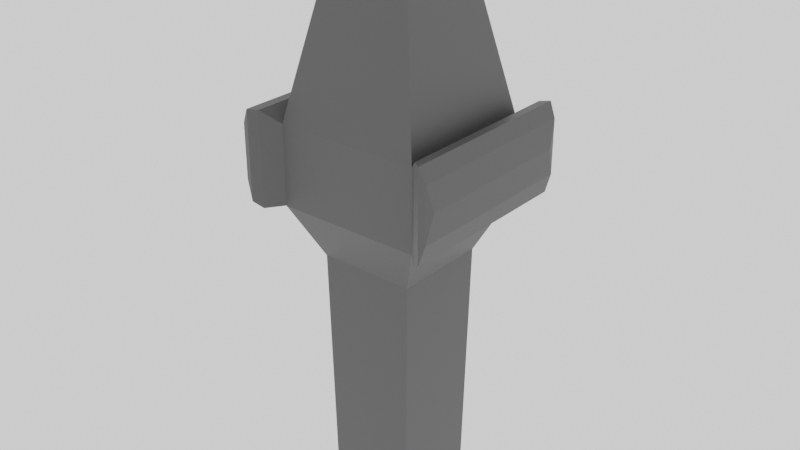 # Source: moneytower3.blend  (saved by Blender 2.93.20; exported with 4.5.12 LTS)
import bpy
from mathutils import Matrix  # noqa: F401  (used for matrix-valued properties, if any)

bpy.ops.wm.read_factory_settings(use_empty=True)
scene = bpy.context.scene
scene.name = 'Scene'

# ---- collections
col_collection = bpy.data.collections.new('Collection'); scene.collection.children.link(col_collection)

# ---- materials (node trees are filled in below, after node groups)
mat_material_038 = bpy.data.materials.new('Material.038')
mat_material_038.use_transparent_shadow = False

# ---- material node trees
mat_material_038.use_nodes = True; mat_material_038.node_tree.nodes.clear()
_N = mat_material_038.node_tree.nodes; _L = mat_material_038.node_tree.links
n0 = _N.new('ShaderNodeBsdfPrincipled'); n0.name = 'Principled BSDF'; n0.location = (10, 300)
n0.distribution = 'GGX'
n0.subsurface_method = 'BURLEY'
n0.inputs[0].default_value = (0.04955, 0.04955, 0.04955, 1.0)
n0.inputs[3].default_value = 1.45
n0.inputs[13].default_value = 1.0
n0.inputs[27].default_value = (0.0, 0.0, 0.0, 1.0)
n0.inputs[28].default_value = 1.0
n1 = _N.new('ShaderNodeOutputMaterial'); n1.name = 'Material Output'; n1.location = (300, 300)
_L.new(n0.outputs[0], n1.inputs[0])
n1.is_active_output = True

# ---- world
world_world = bpy.data.worlds.new('World'); scene.world = world_world
world_world.use_nodes = True; world_world.node_tree.nodes.clear()
_N = world_world.node_tree.nodes; _L = world_world.node_tree.links
n0 = _N.new('ShaderNodeOutputWorld'); n0.name = 'World Output'; n0.location = (300, 300)
n1 = _N.new('ShaderNodeBackground'); n1.name = 'Background'; n1.location = (10, 300)
n1.inputs[0].default_value = (0.9404, 0.9404, 0.9404, 1.0)
_L.new(n1.outputs[0], n0.inputs[0])
n0.is_active_output = True
world_world.color = (0.05088, 0.05088, 0.05088)
world_world.use_sun_shadow = False
world_world.sun_shadow_jitter_overblur = 0.0

# ---- meshes
me_cube_045 = bpy.data.meshes.new('Cube.045')
me_cube_045.from_pydata([(-0.9185, -0.9185, -1.0), (-1.0, -1.0, 1.0), (-0.9185, 0.9185, -1.0), (-1.0, 1.0, 1.0), (0.9185, -0.9185, -1.0), (1.0, -1.0, 1.0), (0.9185, 0.9185, -1.0), (1.0, 1.0, 1.0), (-1.512, -1.512, 1.416), (-1.512, 1.512, 1.416), (1.512, 1.512, 1.416), (1.512, -1.512, 1.416), (-1.512, -1.512, 2.039), (-1.512, 1.512, 2.039), (1.512, 1.512, 2.039), (1.512, -1.512, 2.039), (0.9667, -0.9667, 3.004), (0.9667, 0.9667, 3.004), (-0.9667, 0.9667, 3.004), (-0.9667, -0.9667, 3.004), (-1.807, -1.807, 1.402), (-2.162, -1.716, 1.83), (-1.984, -1.924, 1.453), (-2.114, -1.892, 1.61), (-2.162, 1.716, 1.83), (-1.807, 1.807, 1.402), (-2.114, 1.892, 1.61), (-1.984, 1.924, 1.453), (1.807, 1.807, 1.402), (2.162, 1.716, 1.83), (1.984, 1.924, 1.453), (2.114, 1.892, 1.61), (2.162, -1.716, 1.83), (1.807, -1.807, 1.402), (2.114, -1.892, 1.61), (1.984, -1.924, 1.453), (-2.162, -1.716, 1.83), (-1.807, -1.807, 2.146), (-2.114, -1.892, 2.036), (-1.984, -1.925, 2.151), (-1.807, 1.807, 2.146), (-2.162, 1.716, 1.83), (-1.984, 1.925, 2.151), (-2.114, 1.892, 2.036), (2.162, 1.716, 1.83), (1.807, 1.807, 2.146), (2.114, 1.892, 2.036), (1.984, 1.925, 2.151), (1.807, -1.807, 2.146), (2.162, -1.716, 1.83), (1.984, -1.925, 2.151), (2.114, -1.892, 2.036), (-0.02076, 0.02076, 3.211), (-0.9667, 0.9667, 3.004), (-0.3289, 0.3289, 3.183), (-0.6752, 0.6752, 3.108), (-0.9667, -0.9667, 3.004), (-0.02076, -0.02076, 3.211), (-0.6752, -0.6752, 3.108), (-0.3289, -0.3289, 3.183), (0.02076, -0.02076, 3.211), (0.9667, -0.9667, 3.004), (0.3289, -0.3289, 3.183), (0.6752, -0.6752, 3.108), (0.02076, 0.02076, 3.211), (0.9667, 0.9667, 3.004), (0.3289, 0.3289, 3.183), (0.6752, 0.6752, 3.108)], [], [(0, 1, 3, 2), (2, 3, 7, 6), (6, 7, 5, 4), (4, 5, 1, 0), (2, 6, 4, 0), (3, 1, 8, 9), (10, 9, 13, 14), (1, 5, 11, 8), (7, 3, 9, 10), (5, 7, 10, 11), (15, 14, 17, 16), (11, 10, 28, 33), (8, 11, 15, 12), (10, 14, 45, 28), (8, 12, 37, 20), (14, 15, 48, 45), (13, 9, 25, 40), (15, 11, 33, 48), (32, 29, 44, 49), (24, 21, 36, 41), (12, 13, 40, 37), (21, 24, 26, 23), (23, 26, 27, 22), (22, 27, 25, 20), (29, 32, 34, 31), (31, 34, 35, 30), (30, 35, 33, 28), (37, 40, 42, 39), (39, 42, 43, 38), (38, 43, 41, 36), (45, 48, 50, 47), (47, 50, 51, 46), (46, 51, 49, 44), (24, 41, 43, 26), (26, 43, 42, 27), (27, 42, 40, 25), (44, 29, 31, 46), (46, 31, 30, 47), (47, 30, 28, 45), (48, 33, 35, 50), (50, 35, 34, 51), (51, 34, 32, 49), (20, 37, 39, 22), (22, 39, 38, 23), (23, 38, 36, 21), (9, 8, 20, 25), (13, 12, 19, 18), (12, 15, 16, 19), (14, 13, 18, 17), (19, 16, 61, 56), (64, 52, 57, 60), (18, 19, 56, 53), (16, 17, 65, 61), (57, 52, 54, 59), (59, 54, 55, 58), (58, 55, 53, 56), (60, 57, 59, 62), (62, 59, 58, 63), (63, 58, 56, 61), (52, 64, 66, 54), (54, 66, 67, 55), (55, 67, 65, 53), (64, 60, 62, 66), (66, 62, 63, 67), (67, 63, 61, 65), (17, 18, 53, 65)])
_uv = me_cube_045.uv_layers.new(name='UVMap')
_uv.uv.foreach_set('vector', [0.375, 0.0, 0.625, 0.0, 0.625, 0.25, 0.375, 0.25, 0.375, 0.25, 0.625, 0.25, 0.625, 0.5, 0.375, 0.5, 0.375, 0.5, 0.625, 0.5, 0.625, 0.75, 0.375, 0.75, 0.375, 0.75, 0.625, 0.75, 0.625, 1.0, 0.375, 1.0, 0.125, 0.5, 0.375, 0.5, 0.375, 0.75, 0.125, 0.75, 0.625, 0.25, 0.625, 0.0, 0.625, 0.0, 0.625, 0.25, 0.625, 0.5, 0.625, 0.25, 0.625, 0.25, 0.625, 0.5, 0.625, 1.0, 0.625, 0.75, 0.625, 0.75, 0.625, 1.0, 0.625, 0.5, 0.625, 0.25, 0.625, 0.25, 0.625, 0.5, 0.625, 0.75, 0.625, 0.5, 0.625, 0.5, 0.625, 0.75, 0.625, 0.75, 0.625, 0.5, 0.625, 0.5, 0.625, 0.75, 0.625, 0.75, 0.625, 0.5, 0.625, 0.5, 0.625, 0.75, 0.625, 1.0, 0.625, 0.75, 0.625, 0.75, 0.625, 1.0, 0.625, 0.5, 0.625, 0.5, 0.625, 0.5, 0.625, 0.5, 0.625, 1.0, 0.625, 1.0, 0.625, 1.0, 0.625, 1.0, 0.625, 0.5, 0.625, 0.75, 0.625, 0.75, 0.625, 0.5, 0.625, 0.25, 0.625, 0.25, 0.625, 0.25, 0.625, 0.25, 0.625, 0.75, 0.625, 0.75, 0.625, 0.75, 0.625, 0.75, 0.625, 0.7243, 0.625, 0.5257, 0.625, 0.5257, 0.625, 0.7243, 0.625, 0.2243, 0.625, 0.02575, 0.625, 0.02575, 0.625, 0.2243, 0.875, 0.75, 0.875, 0.5, 0.875, 0.5, 0.875, 0.75, 0.625, 0.02575, 0.625, 0.2243, 0.625, 0.2344, 0.625, 0.01563, 0.625, 0.01563, 0.625, 0.2344, 0.625, 0.2483, 0.625, 0.003455, 0.625, 0.003455, 0.625, 0.2483, 0.625, 0.25, 0.625, 0.0, 0.625, 0.5257, 0.625, 0.7243, 0.625, 0.7344, 0.625, 0.5156, 0.625, 0.5156, 0.625, 0.7344, 0.625, 0.7483, 0.625, 0.5017, 0.625, 0.5017, 0.625, 0.7483, 0.625, 0.75, 0.625, 0.5, 0.875, 0.75, 0.875, 0.5, 0.875, 0.5025, 0.875, 0.7475, 0.625, 0.01372, 0.625, 0.2363, 0.625, 0.2344, 0.625, 0.01562, 0.625, 0.01562, 0.625, 0.2344, 0.625, 0.2243, 0.625, 0.02575, 0.625, 0.5, 0.625, 0.75, 0.625, 0.7488, 0.625, 0.5012, 0.625, 0.5012, 0.625, 0.7488, 0.625, 0.7344, 0.625, 0.5156, 0.625, 0.5156, 0.625, 0.7344, 0.625, 0.7243, 0.625, 0.5257, 0.625, 0.2243, 0.625, 0.2243, 0.625, 0.2344, 0.625, 0.2344, 0.625, 0.2344, 0.625, 0.2344, 0.625, 0.25, 0.625, 0.2483, 0.625, 0.2483, 0.625, 0.25, 0.625, 0.25, 0.625, 0.25, 0.625, 0.5257, 0.625, 0.5257, 0.625, 0.5156, 0.625, 0.5156, 0.625, 0.5156, 0.625, 0.5156, 0.625, 0.5017, 0.625, 0.5012, 0.625, 0.5012, 0.625, 0.5017, 0.625, 0.5, 0.625, 0.5, 0.625, 0.75, 0.625, 0.75, 0.625, 0.7483, 0.625, 0.7488, 0.625, 0.7488, 0.625, 0.7483, 0.625, 0.7344, 0.625, 0.7344, 0.625, 0.7344, 0.625, 0.7344, 0.625, 0.7243, 0.625, 0.7243, 0.625, 1.0, 0.625, 1.0, 0.625, 1.0, 0.625, 1.0, 0.625, 0.0, 0.625, 0.0, 0.625, 0.01562, 0.625, 0.01563, 0.625, 0.01563, 0.625, 0.01562, 0.625, 0.02575, 0.625, 0.02575, 0.625, 0.25, 0.625, 0.0, 0.625, 0.0, 0.625, 0.25, 0.875, 0.5, 0.875, 0.75, 0.875, 0.75, 0.875, 0.5, 0.625, 1.0, 0.625, 0.75, 0.625, 0.75, 0.625, 1.0, 0.625, 0.5, 0.625, 0.25, 0.625, 0.25, 0.625, 0.5, 0.625, 1.0, 0.625, 0.75, 0.625, 0.75, 0.625, 1.0, 0.745, 0.62, 0.755, 0.62, 0.755, 0.63, 0.745, 0.63, 0.875, 0.5, 0.875, 0.75, 0.875, 0.75, 0.875, 0.5, 0.625, 0.75, 0.625, 0.5, 0.625, 0.5, 0.625, 0.75, 0.755, 0.63, 0.755, 0.62, 0.8296, 0.5454, 0.8296, 0.7046, 0.8296, 0.7046, 0.8296, 0.5454, 0.875, 0.5017, 0.875, 0.7483, 0.875, 0.7483, 0.875, 0.5017, 0.875, 0.5, 0.875, 0.75, 0.745, 0.63, 0.755, 0.63, 0.8296, 0.7046, 0.6704, 0.7046, 0.6704, 0.7046, 0.8296, 0.7046, 0.875, 0.75, 0.625, 0.75, 0.625, 0.7517, 0.625, 0.9983, 0.625, 1.0, 0.625, 0.75, 0.755, 0.62, 0.745, 0.62, 0.6704, 0.5454, 0.8296, 0.5454, 0.8296, 0.5454, 0.6704, 0.5454, 0.625, 0.5, 0.875, 0.5, 0.625, 0.2517, 0.625, 0.4983, 0.625, 0.5, 0.625, 0.25, 0.745, 0.62, 0.745, 0.63, 0.6704, 0.7046, 0.6704, 0.5454, 0.6704, 0.5454, 0.6704, 0.7046, 0.625, 0.7483, 0.625, 0.5017, 0.625, 0.5017, 0.625, 0.7483, 0.625, 0.75, 0.625, 0.5, 0.625, 0.5, 0.625, 0.25, 0.625, 0.25, 0.625, 0.5])
me_cube_045.materials.append(mat_material_038)
me_cube_045.use_remesh_fix_poles = True
me_cube_045.use_remesh_preserve_attributes = False
me_cube_045.update()
me_cube_046 = bpy.data.meshes.new('Cube.046')
me_cube_046.from_pydata([(-0.4095, -1.0, -1.0), (-1.0, -0.4095, -1.0), (-0.7047, -0.9209, -1.0), (-0.9209, -0.7047, -1.0), (-1.0, -0.4095, 1.0), (-0.4095, -1.0, 1.0), (-0.9209, -0.7047, 1.0), (-0.7047, -0.9209, 1.0), (-1.0, 0.4095, -1.0), (-0.4095, 1.0, -1.0), (-0.9209, 0.7047, -1.0), (-0.7047, 0.9209, -1.0), (-0.4095, 1.0, 1.0), (-1.0, 0.4095, 1.0), (-0.7047, 0.9209, 1.0), (-0.9209, 0.7047, 1.0), (1.0, -0.4095, -1.0), (0.4095, -1.0, -1.0), (0.9209, -0.7047, -1.0), (0.7047, -0.9209, -1.0), (0.4095, -1.0, 1.0), (1.0, -0.4095, 1.0), (0.7047, -0.9209, 1.0), (0.9209, -0.7047, 1.0), (0.4095, 1.0, -1.0), (1.0, 0.4095, -1.0), (0.7047, 0.9209, -1.0), (0.9209, 0.7047, -1.0), (1.0, 0.4095, 1.0), (0.4095, 1.0, 1.0), (0.9209, 0.7047, 1.0), (0.7047, 0.9209, 1.0), (-0.01777, 5.583, 1.212), (-0.01777, 4.739, 1.126), (-0.01777, 3.71, 1.056), (1.281, 6.469, 1.416), (1.206, 6.09, 1.31), (1.083, 5.475, 1.212), (0.9187, 4.647, 1.126), (0.718, 3.638, 1.056), (0.489, 2.487, 1.003), (0.2406, 1.238, 0.9712), (2.53, 6.09, 1.416), (2.382, 5.733, 1.31), (2.142, 5.154, 1.212), (1.819, 4.374, 1.126), (1.426, 3.423, 1.056), (0.9764, 2.339, 1.003), (0.489, 1.162, 0.9712), (3.681, 5.475, 1.416), (3.467, 5.154, 1.31), (3.118, 4.632, 1.212), (2.649, 3.93, 1.126), (2.078, 3.075, 1.056), (1.426, 2.099, 1.003), (0.718, 1.04, 0.9712), (4.69, 4.647, 1.416), (4.417, 4.374, 1.31), (3.973, 3.93, 1.212), (3.376, 3.333, 1.126), (2.649, 2.606, 1.056), (1.819, 1.776, 1.003), (0.9187, 0.8753, 0.9712), (5.518, 3.638, 1.416), (5.197, 3.423, 1.31), (4.675, 3.075, 1.212), (3.973, 2.606, 1.126), (3.118, 2.034, 1.056), (2.142, 1.382, 1.003), (1.083, 0.6746, 0.9712), (6.133, 2.487, 1.416), (5.777, 2.339, 1.31), (5.197, 2.099, 1.212), (4.417, 1.776, 1.126), (3.467, 1.382, 1.056), (2.382, 0.933, 1.003), (1.206, 0.4457, 0.9712), (6.512, 1.238, 1.416), (6.133, 1.162, 1.31), (5.518, 1.04, 1.212), (4.69, 0.8753, 1.126), (3.681, 0.6746, 1.056), (2.53, 0.4457, 1.003), (1.281, 0.1972, 0.9712), (6.64, -0.06116, 1.416), (6.254, -0.06116, 1.31), (5.627, -0.06116, 1.212), (4.782, -0.06116, 1.126), (3.754, -0.06116, 1.056), (2.58, -0.06116, 1.003), (1.307, -0.06116, 0.9712), (6.512, -1.36, 1.416), (6.133, -1.285, 1.31), (5.518, -1.162, 1.212), (4.69, -0.9976, 1.126), (3.681, -0.7969, 1.056), (2.53, -0.568, 1.003), (1.281, -0.3195, 0.9712), (6.133, -2.609, 1.416), (5.777, -2.461, 1.31), (5.197, -2.221, 1.212), (4.417, -1.898, 1.126), (3.467, -1.504, 1.056), (2.382, -1.055, 1.003), (1.206, -0.568, 0.9712), (5.518, -3.76, 1.416), (5.197, -3.546, 1.31), (4.675, -3.197, 1.212), (3.973, -2.728, 1.126), (3.118, -2.156, 1.056), (2.142, -1.504, 1.003), (1.083, -0.7969, 0.9712), (4.69, -4.769, 1.416), (4.417, -4.496, 1.31), (3.973, -4.052, 1.212), (3.376, -3.455, 1.126), (2.649, -2.728, 1.056), (1.819, -1.898, 1.003), (0.9187, -0.9976, 0.9712), (3.681, -5.597, 1.416), (3.467, -5.276, 1.31), (3.118, -4.754, 1.212), (2.649, -4.052, 1.126), (2.078, -3.197, 1.056), (1.426, -2.221, 1.003), (0.718, -1.162, 0.9712), (2.53, -6.212, 1.416), (2.382, -5.855, 1.31), (2.142, -5.276, 1.212), (1.819, -4.496, 1.126), (1.426, -3.546, 1.056), (0.9764, -2.461, 1.003), (0.489, -1.285, 0.9712), (1.281, -6.591, 1.416), (1.206, -6.212, 1.31), (1.083, -5.597, 1.212), (0.9187, -4.769, 1.126), (0.718, -3.76, 1.056), (0.489, -2.609, 1.003), (0.2406, -1.36, 0.9712), (-0.01777, -6.719, 1.416), (-0.01777, -6.333, 1.31), (-0.01777, -5.706, 1.212), (-0.01777, -4.861, 1.126), (-0.01777, -3.833, 1.056), (-0.01777, -2.659, 1.003), (-0.01777, -1.386, 0.9712), (-1.317, -6.591, 1.416), (-1.241, -6.212, 1.31), (-1.119, -5.597, 1.212), (-0.9542, -4.769, 1.126), (-0.7535, -3.76, 1.056), (-0.5246, -2.609, 1.003), (-0.2761, -1.36, 0.9712), (-2.566, -6.212, 1.416), (-2.418, -5.855, 1.31), (-2.178, -5.276, 1.212), (-1.855, -4.496, 1.126), (-1.461, -3.546, 1.056), (-1.012, -2.461, 1.003), (-0.5246, -1.285, 0.9712), (-3.717, -5.597, 1.416), (-3.502, -5.276, 1.31), (-3.154, -4.754, 1.212), (-2.685, -4.052, 1.126), (-2.113, -3.197, 1.056), (-1.461, -2.221, 1.003), (-0.7535, -1.162, 0.9712), (-4.726, -4.769, 1.416), (-4.453, -4.496, 1.31), (-4.009, -4.052, 1.212), (-3.412, -3.455, 1.126), (-2.685, -2.728, 1.056), (-1.855, -1.898, 1.003), (-0.9542, -0.9976, 0.9712), (-5.554, -3.76, 1.416), (-5.233, -3.546, 1.31), (-4.711, -3.197, 1.212), (-4.009, -2.728, 1.126), (-3.154, -2.156, 1.056), (-2.178, -1.504, 1.003), (-1.119, -0.7969, 0.9712), (-6.169, -2.609, 1.416), (-5.812, -2.461, 1.31), (-5.233, -2.221, 1.212), (-4.453, -1.898, 1.126), (-3.502, -1.504, 1.056), (-2.418, -1.055, 1.003), (-1.241, -0.568, 0.9712), (-6.548, -1.36, 1.416), (-6.169, -1.285, 1.31), (-5.554, -1.162, 1.212), (-4.726, -0.9976, 1.126), (-3.717, -0.7969, 1.056), (-2.566, -0.568, 1.003), (-1.317, -0.3195, 0.9712), (-6.676, -0.06116, 1.416), (-6.29, -0.06116, 1.31), (-5.662, -0.06116, 1.212), (-4.818, -0.06116, 1.126), (-3.789, -0.06116, 1.056), (-2.616, -0.06116, 1.003), (-1.342, -0.06116, 0.9712), (-6.548, 1.238, 1.416), (-6.169, 1.162, 1.31), (-5.554, 1.04, 1.212), (-4.726, 0.8753, 1.126), (-3.717, 0.6746, 1.056), (-2.566, 0.4457, 1.003), (-1.317, 0.1972, 0.9712), (-6.169, 2.487, 1.416), (-5.812, 2.339, 1.31), (-5.233, 2.099, 1.212), (-4.453, 1.776, 1.126), (-3.502, 1.382, 1.056), (-2.418, 0.933, 1.003), (-1.241, 0.4457, 0.9712), (-5.554, 3.638, 1.416), (-5.233, 3.423, 1.31), (-4.711, 3.075, 1.212), (-4.009, 2.606, 1.126), (-3.154, 2.034, 1.056), (-2.178, 1.382, 1.003), (-1.119, 0.6746, 0.9712), (-4.726, 4.647, 1.416), (-4.453, 4.374, 1.31), (-4.009, 3.93, 1.212), (-3.412, 3.333, 1.126), (-2.685, 2.606, 1.056), (-1.855, 1.776, 1.003), (-0.9542, 0.8753, 0.9712), (-3.717, 5.475, 1.416), (-3.502, 5.154, 1.31), (-3.154, 4.632, 1.212), (-2.685, 3.93, 1.126), (-2.113, 3.075, 1.056), (-1.461, 2.099, 1.003), (-0.7535, 1.04, 0.9712), (-2.566, 6.09, 1.416), (-2.418, 5.733, 1.31), (-2.178, 5.154, 1.212), (-1.855, 4.374, 1.126), (-1.461, 3.423, 1.056), (-1.012, 2.339, 1.003), (-0.5246, 1.162, 0.9712), (-1.317, 6.469, 1.416), (-1.241, 6.09, 1.31), (-1.119, 5.475, 1.212), (-0.9542, 4.647, 1.126), (-0.7535, 3.638, 1.056), (-0.5246, 2.487, 1.003), (-0.2761, 1.238, 0.9712), (-0.01777, 6.597, 1.416), (-0.01777, 6.211, 1.31), (-0.01777, 2.537, 1.003), (-0.01777, 1.263, 0.9712), (-0.01777, -0.06116, 0.9603), (-0.01777, 4.552, 1.236), (-0.01777, 3.862, 1.166), (-0.01777, 3.021, 1.108), (1.044, 5.276, 1.402), (0.9823, 4.967, 1.316), (0.8823, 4.464, 1.236), (0.7477, 3.787, 1.166), (0.5836, 2.962, 1.108), (0.3965, 2.021, 1.066), (0.1934, 1.001, 1.039), (2.065, 4.967, 1.402), (1.944, 4.675, 1.316), (1.748, 4.201, 1.236), (1.484, 3.564, 1.166), (1.162, 2.787, 1.108), (0.7948, 1.901, 1.066), (0.3965, 0.9389, 1.039), (3.006, 4.464, 1.402), (2.83, 4.201, 1.316), (2.545, 3.775, 1.236), (2.162, 3.201, 1.166), (1.695, 2.502, 1.108), (1.162, 1.704, 1.066), (0.5836, 0.8389, 1.039), (3.83, 3.787, 1.402), (3.607, 3.564, 1.316), (3.244, 3.201, 1.236), (2.757, 2.713, 1.166), (2.162, 2.119, 1.108), (1.484, 1.44, 1.066), (0.7477, 0.7043, 1.039), (4.507, 2.962, 1.402), (4.245, 2.787, 1.316), (3.818, 2.502, 1.236), (3.244, 2.119, 1.166), (2.545, 1.651, 1.108), (1.748, 1.119, 1.066), (0.8823, 0.5402, 1.039), (5.01, 2.021, 1.402), (4.718, 1.901, 1.316), (4.245, 1.704, 1.236), (3.607, 1.44, 1.166), (2.83, 1.119, 1.108), (1.944, 0.7514, 1.066), (0.9823, 0.3531, 1.039), (5.32, 1.001, 1.402), (5.01, 0.9389, 1.316), (4.507, 0.8389, 1.236), (3.83, 0.7043, 1.166), (3.006, 0.5402, 1.108), (2.065, 0.3531, 1.066), (1.044, 0.15, 1.039), (5.424, -0.06116, 1.402), (5.108, -0.06116, 1.316), (4.596, -0.06116, 1.236), (3.906, -0.06116, 1.166), (3.065, -0.06116, 1.108), (2.106, -0.06116, 1.066), (1.065, -0.06116, 1.039), (5.32, -1.123, 1.402), (5.01, -1.061, 1.316), (4.507, -0.9612, 1.236), (3.83, -0.8266, 1.166), (3.006, -0.6626, 1.108), (2.065, -0.4754, 1.066), (1.044, -0.2723, 1.039), (5.01, -2.144, 1.402), (4.718, -2.023, 1.316), (4.245, -1.827, 1.236), (3.607, -1.563, 1.166), (2.83, -1.241, 1.108), (1.944, -0.8737, 1.066), (0.9823, -0.4754, 1.039), (4.507, -3.085, 1.402), (4.245, -2.909, 1.316), (3.818, -2.624, 1.236), (3.244, -2.241, 1.166), (2.545, -1.774, 1.108), (1.748, -1.241, 1.066), (0.8823, -0.6626, 1.039), (3.83, -3.909, 1.402), (3.607, -3.686, 1.316), (3.244, -3.323, 1.236), (2.757, -2.835, 1.166), (2.162, -2.241, 1.108), (1.484, -1.563, 1.066), (0.7477, -0.8266, 1.039), (3.006, -4.586, 1.402), (2.83, -4.323, 1.316), (2.545, -3.897, 1.236), (2.162, -3.323, 1.166), (1.695, -2.624, 1.108), (1.162, -1.827, 1.066), (0.5836, -0.9612, 1.039), (2.065, -5.089, 1.402), (1.944, -4.797, 1.316), (1.748, -4.323, 1.236), (1.484, -3.686, 1.166), (1.162, -2.909, 1.108), (0.7948, -2.023, 1.066), (0.3965, -1.061, 1.039), (1.044, -5.399, 1.402), (0.9823, -5.089, 1.316), (0.8823, -4.586, 1.236), (0.7477, -3.909, 1.166), (0.5836, -3.085, 1.108), (0.3965, -2.144, 1.066), (0.1934, -1.123, 1.039), (-0.01777, -5.503, 1.402), (-0.01777, -5.187, 1.316), (-0.01777, -4.675, 1.236), (-0.01777, -3.985, 1.166), (-0.01777, -3.144, 1.108), (-0.01777, -2.185, 1.066), (-0.01777, -1.144, 1.039), (-1.079, -5.399, 1.402), (-1.018, -5.089, 1.316), (-0.9178, -4.586, 1.236), (-0.7832, -3.909, 1.166), (-0.6192, -3.085, 1.108), (-0.432, -2.144, 1.066), (-0.229, -1.123, 1.039), (-2.1, -5.089, 1.402), (-1.98, -4.797, 1.316), (-1.783, -4.323, 1.236), (-1.519, -3.686, 1.166), (-1.197, -2.909, 1.108), (-0.8304, -2.023, 1.066), (-0.432, -1.061, 1.039), (-3.041, -4.586, 1.402), (-2.866, -4.323, 1.316), (-2.581, -3.897, 1.236), (-2.198, -3.323, 1.166), (-1.73, -2.624, 1.108), (-1.197, -1.827, 1.066), (-0.6192, -0.9612, 1.039), (-3.866, -3.909, 1.402), (-3.643, -3.686, 1.316), (-3.28, -3.323, 1.236), (-2.792, -2.835, 1.166), (-2.198, -2.241, 1.108), (-1.519, -1.563, 1.066), (-0.7832, -0.8266, 1.039), (-4.543, -3.085, 1.402), (-4.28, -2.909, 1.316), (-3.854, -2.624, 1.236), (-3.28, -2.241, 1.166), (-2.581, -1.774, 1.108), (-1.783, -1.241, 1.066), (-0.9178, -0.6626, 1.039), (-5.046, -2.144, 1.402), (-4.754, -2.023, 1.316), (-4.28, -1.827, 1.236), (-3.643, -1.563, 1.166), (-2.866, -1.241, 1.108), (-1.98, -0.8737, 1.066), (-1.018, -0.4754, 1.039), (-5.355, -1.123, 1.402), (-5.046, -1.061, 1.316), (-4.543, -0.9612, 1.236), (-3.866, -0.8266, 1.166), (-3.041, -0.6626, 1.108), (-2.1, -0.4754, 1.066), (-1.079, -0.2723, 1.039), (-5.46, -0.06116, 1.402), (-5.144, -0.06116, 1.316), (-4.631, -0.06116, 1.236), (-3.941, -0.06116, 1.166), (-3.1, -0.06116, 1.108), (-2.141, -0.06116, 1.066), (-1.1, -0.06116, 1.039), (-5.355, 1.001, 1.402), (-5.046, 0.9389, 1.316), (-4.543, 0.8389, 1.236), (-3.866, 0.7043, 1.166), (-3.041, 0.5402, 1.108), (-2.1, 0.3531, 1.066), (-1.079, 0.15, 1.039), (-5.046, 2.021, 1.402), (-4.754, 1.901, 1.316), (-4.28, 1.704, 1.236), (-3.643, 1.44, 1.166), (-2.866, 1.119, 1.108), (-1.98, 0.7514, 1.066), (-1.018, 0.3531, 1.039), (-4.543, 2.962, 1.402), (-4.28, 2.787, 1.316), (-3.854, 2.502, 1.236), (-3.28, 2.119, 1.166), (-2.581, 1.651, 1.108), (-1.783, 1.119, 1.066), (-0.9178, 0.5402, 1.039), (-3.866, 3.787, 1.402), (-3.643, 3.564, 1.316), (-3.28, 3.201, 1.236), (-2.792, 2.713, 1.166), (-2.198, 2.119, 1.108), (-1.519, 1.44, 1.066), (-0.7832, 0.7043, 1.039), (-3.041, 4.464, 1.402), (-2.866, 4.201, 1.316), (-2.581, 3.775, 1.236), (-2.198, 3.201, 1.166), (-1.73, 2.502, 1.108), (-1.197, 1.704, 1.066), (-0.6192, 0.8389, 1.039), (-2.1, 4.967, 1.402), (-1.98, 4.675, 1.316), (-1.783, 4.201, 1.236), (-1.519, 3.564, 1.166), (-1.197, 2.787, 1.108), (-0.8304, 1.901, 1.066), (-0.432, 0.9389, 1.039), (-1.079, 5.276, 1.402), (-1.018, 4.967, 1.316), (-0.9178, 4.464, 1.236), (-0.7832, 3.787, 1.166), (-0.6192, 2.962, 1.108), (-0.432, 2.021, 1.066), (-0.229, 1.001, 1.039), (-0.01777, 5.381, 1.402), (-0.01777, 5.065, 1.316), (-0.01777, 2.062, 1.066), (-0.01777, 1.021, 1.039), (-0.01777, -0.06116, 1.03)], [], [(17, 20, 5, 0), (25, 28, 21, 16), (28, 30, 31, 29, 12, 14, 15, 13, 4, 6, 7, 5, 20, 22, 23, 21), (1, 4, 13, 8), (9, 12, 29, 24), (0, 5, 7, 2), (2, 7, 6, 3), (3, 6, 4, 1), (12, 9, 11, 14), (14, 11, 10, 15), (15, 10, 8, 13), (28, 25, 27, 30), (30, 27, 26, 31), (31, 26, 24, 29), (20, 17, 19, 22), (22, 19, 18, 23), (23, 18, 16, 21), (8, 10, 11, 9, 24, 26, 27, 25, 16, 18, 19, 17, 0, 2, 3, 1), (34, 39, 38, 33), (254, 40, 39, 34), (255, 41, 40, 254), (256, 41, 255), (253, 36, 35, 252), (32, 37, 36, 253), (33, 38, 37, 32), (38, 45, 44, 37), (39, 46, 45, 38), (40, 47, 46, 39), (41, 48, 47, 40), (256, 48, 41), (36, 43, 42, 35), (37, 44, 43, 36), (256, 55, 48), (43, 50, 49, 42), (44, 51, 50, 43), (45, 52, 51, 44), (46, 53, 52, 45), (47, 54, 53, 46), (48, 55, 54, 47), (53, 60, 59, 52), (54, 61, 60, 53), (55, 62, 61, 54), (256, 62, 55), (50, 57, 56, 49), (51, 58, 57, 50), (52, 59, 58, 51), (57, 64, 63, 56), (58, 65, 64, 57), (59, 66, 65, 58), (60, 67, 66, 59), (61, 68, 67, 60), (62, 69, 68, 61), (256, 69, 62), (67, 74, 73, 66), (68, 75, 74, 67), (69, 76, 75, 68), (256, 76, 69), (64, 71, 70, 63), (65, 72, 71, 64), (66, 73, 72, 65), (71, 78, 77, 70), (72, 79, 78, 71), (73, 80, 79, 72), (74, 81, 80, 73), (75, 82, 81, 74), (76, 83, 82, 75), (256, 83, 76), (82, 89, 88, 81), (83, 90, 89, 82), (256, 90, 83), (78, 85, 84, 77), (79, 86, 85, 78), (80, 87, 86, 79), (81, 88, 87, 80), (85, 92, 91, 84), (86, 93, 92, 85), (87, 94, 93, 86), (88, 95, 94, 87), (89, 96, 95, 88), (90, 97, 96, 89), (256, 97, 90), (96, 103, 102, 95), (97, 104, 103, 96), (256, 104, 97), (92, 99, 98, 91), (93, 100, 99, 92), (94, 101, 100, 93), (95, 102, 101, 94), (100, 107, 106, 99), (101, 108, 107, 100), (102, 109, 108, 101), (103, 110, 109, 102), (104, 111, 110, 103), (256, 111, 104), (99, 106, 105, 98), (111, 118, 117, 110), (256, 118, 111), (106, 113, 112, 105), (107, 114, 113, 106), (108, 115, 114, 107), (109, 116, 115, 108), (110, 117, 116, 109), (115, 122, 121, 114), (116, 123, 122, 115), (117, 124, 123, 116), (118, 125, 124, 117), (256, 125, 118), (113, 120, 119, 112), (114, 121, 120, 113), (256, 132, 125), (120, 127, 126, 119), (121, 128, 127, 120), (122, 129, 128, 121), (123, 130, 129, 122), (124, 131, 130, 123), (125, 132, 131, 124), (129, 136, 135, 128), (130, 137, 136, 129), (131, 138, 137, 130), (132, 139, 138, 131), (256, 139, 132), (127, 134, 133, 126), (128, 135, 134, 127), (256, 146, 139), (134, 141, 140, 133), (135, 142, 141, 134), (136, 143, 142, 135), (137, 144, 143, 136), (138, 145, 144, 137), (139, 146, 145, 138), (144, 151, 150, 143), (145, 152, 151, 144), (146, 153, 152, 145), (256, 153, 146), (141, 148, 147, 140), (142, 149, 148, 141), (143, 150, 149, 142), (148, 155, 154, 147), (149, 156, 155, 148), (150, 157, 156, 149), (151, 158, 157, 150), (152, 159, 158, 151), (153, 160, 159, 152), (256, 160, 153), (158, 165, 164, 157), (159, 166, 165, 158), (160, 167, 166, 159), (256, 167, 160), (155, 162, 161, 154), (156, 163, 162, 155), (157, 164, 163, 156), (162, 169, 168, 161), (163, 170, 169, 162), (164, 171, 170, 163), (165, 172, 171, 164), (166, 173, 172, 165), (167, 174, 173, 166), (256, 174, 167), (173, 180, 179, 172), (174, 181, 180, 173), (256, 181, 174), (169, 176, 175, 168), (170, 177, 176, 169), (171, 178, 177, 170), (172, 179, 178, 171), (177, 184, 183, 176), (178, 185, 184, 177), (179, 186, 185, 178), (180, 187, 186, 179), (181, 188, 187, 180), (256, 188, 181), (176, 183, 182, 175), (188, 195, 194, 187), (256, 195, 188), (183, 190, 189, 182), (184, 191, 190, 183), (185, 192, 191, 184), (186, 193, 192, 185), (187, 194, 193, 186), (191, 198, 197, 190), (192, 199, 198, 191), (193, 200, 199, 192), (194, 201, 200, 193), (195, 202, 201, 194), (256, 202, 195), (190, 197, 196, 189), (202, 209, 208, 201), (256, 209, 202), (197, 204, 203, 196), (198, 205, 204, 197), (199, 206, 205, 198), (200, 207, 206, 199), (201, 208, 207, 200), (206, 213, 212, 205), (207, 214, 213, 206), (208, 215, 214, 207), (209, 216, 215, 208), (256, 216, 209), (204, 211, 210, 203), (205, 212, 211, 204), (256, 223, 216), (211, 218, 217, 210), (212, 219, 218, 211), (213, 220, 219, 212), (214, 221, 220, 213), (215, 222, 221, 214), (216, 223, 222, 215), (220, 227, 226, 219), (221, 228, 227, 220), (222, 229, 228, 221), (223, 230, 229, 222), (256, 230, 223), (218, 225, 224, 217), (219, 226, 225, 218), (256, 237, 230), (225, 232, 231, 224), (226, 233, 232, 225), (227, 234, 233, 226), (228, 235, 234, 227), (229, 236, 235, 228), (230, 237, 236, 229), (235, 242, 241, 234), (236, 243, 242, 235), (237, 244, 243, 236), (256, 244, 237), (232, 239, 238, 231), (233, 240, 239, 232), (234, 241, 240, 233), (239, 246, 245, 238), (240, 247, 246, 239), (241, 248, 247, 240), (242, 249, 248, 241), (243, 250, 249, 242), (244, 251, 250, 243), (256, 251, 244), (250, 254, 34, 249), (251, 255, 254, 250), (256, 255, 251), (246, 253, 252, 245), (247, 32, 253, 246), (248, 33, 32, 247), (249, 34, 33, 248), (259, 258, 263, 264), (479, 259, 264, 265), (480, 479, 265, 266), (481, 480, 266), (478, 477, 260, 261), (257, 478, 261, 262), (258, 257, 262, 263), (263, 262, 269, 270), (264, 263, 270, 271), (265, 264, 271, 272), (266, 265, 272, 273), (481, 266, 273), (261, 260, 267, 268), (262, 261, 268, 269), (481, 273, 280), (268, 267, 274, 275), (269, 268, 275, 276), (270, 269, 276, 277), (271, 270, 277, 278), (272, 271, 278, 279), (273, 272, 279, 280), (278, 277, 284, 285), (279, 278, 285, 286), (280, 279, 286, 287), (481, 280, 287), (275, 274, 281, 282), (276, 275, 282, 283), (277, 276, 283, 284), (282, 281, 288, 289), (283, 282, 289, 290), (284, 283, 290, 291), (285, 284, 291, 292), (286, 285, 292, 293), (287, 286, 293, 294), (481, 287, 294), (292, 291, 298, 299), (293, 292, 299, 300), (294, 293, 300, 301), (481, 294, 301), (289, 288, 295, 296), (290, 289, 296, 297), (291, 290, 297, 298), (296, 295, 302, 303), (297, 296, 303, 304), (298, 297, 304, 305), (299, 298, 305, 306), (300, 299, 306, 307), (301, 300, 307, 308), (481, 301, 308), (307, 306, 313, 314), (308, 307, 314, 315), (481, 308, 315), (303, 302, 309, 310), (304, 303, 310, 311), (305, 304, 311, 312), (306, 305, 312, 313), (310, 309, 316, 317), (311, 310, 317, 318), (312, 311, 318, 319), (313, 312, 319, 320), (314, 313, 320, 321), (315, 314, 321, 322), (481, 315, 322), (321, 320, 327, 328), (322, 321, 328, 329), (481, 322, 329), (317, 316, 323, 324), (318, 317, 324, 325), (319, 318, 325, 326), (320, 319, 326, 327), (325, 324, 331, 332), (326, 325, 332, 333), (327, 326, 333, 334), (328, 327, 334, 335), (329, 328, 335, 336), (481, 329, 336), (324, 323, 330, 331), (336, 335, 342, 343), (481, 336, 343), (331, 330, 337, 338), (332, 331, 338, 339), (333, 332, 339, 340), (334, 333, 340, 341), (335, 334, 341, 342), (340, 339, 346, 347), (341, 340, 347, 348), (342, 341, 348, 349), (343, 342, 349, 350), (481, 343, 350), (338, 337, 344, 345), (339, 338, 345, 346), (481, 350, 357), (345, 344, 351, 352), (346, 345, 352, 353), (347, 346, 353, 354), (348, 347, 354, 355), (349, 348, 355, 356), (350, 349, 356, 357), (354, 353, 360, 361), (355, 354, 361, 362), (356, 355, 362, 363), (357, 356, 363, 364), (481, 357, 364), (352, 351, 358, 359), (353, 352, 359, 360), (481, 364, 371), (359, 358, 365, 366), (360, 359, 366, 367), (361, 360, 367, 368), (362, 361, 368, 369), (363, 362, 369, 370), (364, 363, 370, 371), (369, 368, 375, 376), (370, 369, 376, 377), (371, 370, 377, 378), (481, 371, 378), (366, 365, 372, 373), (367, 366, 373, 374), (368, 367, 374, 375), (373, 372, 379, 380), (374, 373, 380, 381), (375, 374, 381, 382), (376, 375, 382, 383), (377, 376, 383, 384), (378, 377, 384, 385), (481, 378, 385), (383, 382, 389, 390), (384, 383, 390, 391), (385, 384, 391, 392), (481, 385, 392), (380, 379, 386, 387), (381, 380, 387, 388), (382, 381, 388, 389), (387, 386, 393, 394), (388, 387, 394, 395), (389, 388, 395, 396), (390, 389, 396, 397), (391, 390, 397, 398), (392, 391, 398, 399), (481, 392, 399), (398, 397, 404, 405), (399, 398, 405, 406), (481, 399, 406), (394, 393, 400, 401), (395, 394, 401, 402), (396, 395, 402, 403), (397, 396, 403, 404), (402, 401, 408, 409), (403, 402, 409, 410), (404, 403, 410, 411), (405, 404, 411, 412), (406, 405, 412, 413), (481, 406, 413), (401, 400, 407, 408), (413, 412, 419, 420), (481, 413, 420), (408, 407, 414, 415), (409, 408, 415, 416), (410, 409, 416, 417), (411, 410, 417, 418), (412, 411, 418, 419), (416, 415, 422, 423), (417, 416, 423, 424), (418, 417, 424, 425), (419, 418, 425, 426), (420, 419, 426, 427), (481, 420, 427), (415, 414, 421, 422), (427, 426, 433, 434), (481, 427, 434), (422, 421, 428, 429), (423, 422, 429, 430), (424, 423, 430, 431), (425, 424, 431, 432), (426, 425, 432, 433), (431, 430, 437, 438), (432, 431, 438, 439), (433, 432, 439, 440), (434, 433, 440, 441), (481, 434, 441), (429, 428, 435, 436), (430, 429, 436, 437), (481, 441, 448), (436, 435, 442, 443), (437, 436, 443, 444), (438, 437, 444, 445), (439, 438, 445, 446), (440, 439, 446, 447), (441, 440, 447, 448), (445, 444, 451, 452), (446, 445, 452, 453), (447, 446, 453, 454), (448, 447, 454, 455), (481, 448, 455), (443, 442, 449, 450), (444, 443, 450, 451), (481, 455, 462), (450, 449, 456, 457), (451, 450, 457, 458), (452, 451, 458, 459), (453, 452, 459, 460), (454, 453, 460, 461), (455, 454, 461, 462), (460, 459, 466, 467), (461, 460, 467, 468), (462, 461, 468, 469), (481, 462, 469), (457, 456, 463, 464), (458, 457, 464, 465), (459, 458, 465, 466), (464, 463, 470, 471), (465, 464, 471, 472), (466, 465, 472, 473), (467, 466, 473, 474), (468, 467, 474, 475), (469, 468, 475, 476), (481, 469, 476), (475, 474, 259, 479), (476, 475, 479, 480), (481, 476, 480), (471, 470, 477, 478), (472, 471, 478, 257), (473, 472, 257, 258), (474, 473, 258, 259), (98, 105, 330, 323), (63, 70, 295, 288), (238, 245, 470, 463), (49, 56, 281, 274), (224, 231, 456, 449), (210, 217, 442, 435), (35, 42, 267, 260), (231, 238, 463, 456), (196, 203, 428, 421), (182, 189, 414, 407), (147, 154, 379, 372), (161, 168, 393, 386), (252, 35, 260, 477), (217, 224, 449, 442), (203, 210, 435, 428), (168, 175, 400, 393), (133, 140, 365, 358), (119, 126, 351, 344), (189, 196, 421, 414), (154, 161, 386, 379), (175, 182, 407, 400), (140, 147, 372, 365), (105, 112, 337, 330), (84, 91, 316, 309), (56, 63, 288, 281), (70, 77, 302, 295), (126, 133, 358, 351), (91, 98, 323, 316), (245, 252, 477, 470), (112, 119, 344, 337), (77, 84, 309, 302), (42, 49, 274, 267)])
me_cube_046.polygons.foreach_set('use_smooth', [True] * 498)
_uv = me_cube_046.uv_layers.new(name='UVMap')
_uv.uv.foreach_set('vector', [0.375, 0.8238, 0.625, 0.8238, 0.625, 0.9262, 0.375, 0.9262, 0.375, 0.5738, 0.625, 0.5738, 0.625, 0.6762, 0.375, 0.6762, 0.625, 0.5738, 0.6349, 0.5369, 0.6619, 0.5099, 0.6988, 0.5, 0.8012, 0.5, 0.8381, 0.5099, 0.8651, 0.5369, 0.875, 0.5738, 0.875, 0.6762, 0.8651, 0.7131, 0.8381, 0.7401, 0.8012, 0.75, 0.6988, 0.75, 0.6619, 0.7401, 0.6349, 0.7131, 0.625, 0.6762, 0.375, 0.07381, 0.625, 0.07381, 0.625, 0.1762, 0.375, 0.1762, 0.375, 0.3238, 0.625, 0.3238, 0.625, 0.4262, 0.375, 0.4262, 0.375, 0.9262, 0.625, 0.9262, 0.625, 0.9631, 0.375, 0.9631, 0.375, 0.0, 0.625, 0.0, 0.625, 0.03691, 0.375, 0.03691, 0.375, 0.03691, 0.625, 0.03691, 0.625, 0.07381, 0.375, 0.07381, 0.625, 0.3238, 0.375, 0.3238, 0.375, 0.2869, 0.625, 0.2869, 0.625, 0.2869, 0.375, 0.2869, 0.375, 0.2131, 0.625, 0.2131, 0.625, 0.2131, 0.375, 0.2131, 0.375, 0.1762, 0.625, 0.1762, 0.625, 0.5738, 0.375, 0.5738, 0.375, 0.5369, 0.625, 0.5369, 0.625, 0.5369, 0.375, 0.5369, 0.375, 0.4631, 0.625, 0.4631, 0.625, 0.4631, 0.375, 0.4631, 0.375, 0.4262, 0.625, 0.4262, 0.625, 0.8238, 0.375, 0.8238, 0.375, 0.7869, 0.625, 0.7869, 0.625, 0.7869, 0.375, 0.7869, 0.375, 0.7131, 0.625, 0.7131, 0.625, 0.7131, 0.375, 0.7131, 0.375, 0.6762, 0.625, 0.6762, 0.125, 0.5738, 0.1349, 0.5369, 0.1619, 0.5099, 0.1988, 0.5, 0.3012, 0.5, 0.3381, 0.5099, 0.3651, 0.5369, 0.375, 0.5738, 0.375, 0.6762, 0.3651, 0.7131, 0.3381, 0.7401, 0.3012, 0.75, 0.1988, 0.75, 0.1619, 0.7401, 0.1349, 0.7131, 0.125, 0.6762, 0.75, 0.1875, 0.7188, 0.1875, 0.7188, 0.25, 0.75, 0.25, 0.75, 0.125, 0.7188, 0.125, 0.7188, 0.1875, 0.75, 0.1875, 0.75, 0.0625, 0.7188, 0.0625, 0.7188, 0.125, 0.75, 0.125, 0.7344, 0.0, 0.7188, 0.0625, 0.75, 0.0625, 0.75, 0.375, 0.7188, 0.375, 0.7188, 0.4375, 0.75, 0.4375, 0.75, 0.3125, 0.7188, 0.3125, 0.7188, 0.375, 0.75, 0.375, 0.75, 0.25, 0.7188, 0.25, 0.7188, 0.3125, 0.75, 0.3125, 0.7188, 0.25, 0.6875, 0.25, 0.6875, 0.3125, 0.7188, 0.3125, 0.7188, 0.1875, 0.6875, 0.1875, 0.6875, 0.25, 0.7188, 0.25, 0.7188, 0.125, 0.6875, 0.125, 0.6875, 0.1875, 0.7188, 0.1875, 0.7188, 0.0625, 0.6875, 0.0625, 0.6875, 0.125, 0.7188, 0.125, 0.7031, 0.0, 0.6875, 0.0625, 0.7188, 0.0625, 0.7188, 0.375, 0.6875, 0.375, 0.6875, 0.4375, 0.7188, 0.4375, 0.7188, 0.3125, 0.6875, 0.3125, 0.6875, 0.375, 0.7188, 0.375, 0.6719, 0.0, 0.6562, 0.0625, 0.6875, 0.0625, 0.6875, 0.375, 0.6562, 0.375, 0.6562, 0.4375, 0.6875, 0.4375, 0.6875, 0.3125, 0.6562, 0.3125, 0.6562, 0.375, 0.6875, 0.375, 0.6875, 0.25, 0.6562, 0.25, 0.6562, 0.3125, 0.6875, 0.3125, 0.6875, 0.1875, 0.6562, 0.1875, 0.6562, 0.25, 0.6875, 0.25, 0.6875, 0.125, 0.6562, 0.125, 0.6562, 0.1875, 0.6875, 0.1875, 0.6875, 0.0625, 0.6562, 0.0625, 0.6562, 0.125, 0.6875, 0.125, 0.6562, 0.1875, 0.625, 0.1875, 0.625, 0.25, 0.6562, 0.25, 0.6562, 0.125, 0.625, 0.125, 0.625, 0.1875, 0.6562, 0.1875, 0.6562, 0.0625, 0.625, 0.0625, 0.625, 0.125, 0.6562, 0.125, 0.6406, 0.0, 0.625, 0.0625, 0.6562, 0.0625, 0.6562, 0.375, 0.625, 0.375, 0.625, 0.4375, 0.6562, 0.4375, 0.6562, 0.3125, 0.625, 0.3125, 0.625, 0.375, 0.6562, 0.375, 0.6562, 0.25, 0.625, 0.25, 0.625, 0.3125, 0.6562, 0.3125, 0.625, 0.375, 0.5938, 0.375, 0.5938, 0.4375, 0.625, 0.4375, 0.625, 0.3125, 0.5938, 0.3125, 0.5938, 0.375, 0.625, 0.375, 0.625, 0.25, 0.5938, 0.25, 0.5938, 0.3125, 0.625, 0.3125, 0.625, 0.1875, 0.5938, 0.1875, 0.5938, 0.25, 0.625, 0.25, 0.625, 0.125, 0.5938, 0.125, 0.5938, 0.1875, 0.625, 0.1875, 0.625, 0.0625, 0.5937, 0.0625, 0.5938, 0.125, 0.625, 0.125, 0.6094, 0.0, 0.5937, 0.0625, 0.625, 0.0625, 0.5938, 0.1875, 0.5625, 0.1875, 0.5625, 0.25, 0.5938, 0.25, 0.5938, 0.125, 0.5625, 0.125, 0.5625, 0.1875, 0.5938, 0.1875, 0.5937, 0.0625, 0.5625, 0.0625, 0.5625, 0.125, 0.5938, 0.125, 0.5781, 0.0, 0.5625, 0.0625, 0.5937, 0.0625, 0.5938, 0.375, 0.5625, 0.375, 0.5625, 0.4375, 0.5938, 0.4375, 0.5938, 0.3125, 0.5625, 0.3125, 0.5625, 0.375, 0.5938, 0.375, 0.5938, 0.25, 0.5625, 0.25, 0.5625, 0.3125, 0.5938, 0.3125, 0.5625, 0.375, 0.5312, 0.375, 0.5312, 0.4375, 0.5625, 0.4375, 0.5625, 0.3125, 0.5312, 0.3125, 0.5312, 0.375, 0.5625, 0.375, 0.5625, 0.25, 0.5312, 0.25, 0.5312, 0.3125, 0.5625, 0.3125, 0.5625, 0.1875, 0.5312, 0.1875, 0.5312, 0.25, 0.5625, 0.25, 0.5625, 0.125, 0.5312, 0.125, 0.5312, 0.1875, 0.5625, 0.1875, 0.5625, 0.0625, 0.5312, 0.0625, 0.5312, 0.125, 0.5625, 0.125, 0.5469, 0.0, 0.5312, 0.0625, 0.5625, 0.0625, 0.5312, 0.125, 0.5, 0.125, 0.5, 0.1875, 0.5312, 0.1875, 0.5312, 0.0625, 0.5, 0.0625, 0.5, 0.125, 0.5312, 0.125, 0.5156, 0.0, 0.5, 0.0625, 0.5312, 0.0625, 0.5312, 0.375, 0.5, 0.375, 0.5, 0.4375, 0.5312, 0.4375, 0.5312, 0.3125, 0.5, 0.3125, 0.5, 0.375, 0.5312, 0.375, 0.5312, 0.25, 0.5, 0.25, 0.5, 0.3125, 0.5312, 0.3125, 0.5312, 0.1875, 0.5, 0.1875, 0.5, 0.25, 0.5312, 0.25, 0.5, 0.375, 0.4687, 0.375, 0.4688, 0.4375, 0.5, 0.4375, 0.5, 0.3125, 0.4687, 0.3125, 0.4687, 0.375, 0.5, 0.375, 0.5, 0.25, 0.4688, 0.25, 0.4687, 0.3125, 0.5, 0.3125, 0.5, 0.1875, 0.4687, 0.1875, 0.4688, 0.25, 0.5, 0.25, 0.5, 0.125, 0.4687, 0.125, 0.4687, 0.1875, 0.5, 0.1875, 0.5, 0.0625, 0.4687, 0.0625, 0.4687, 0.125, 0.5, 0.125, 0.4844, 0.0, 0.4687, 0.0625, 0.5, 0.0625, 0.4687, 0.125, 0.4375, 0.125, 0.4375, 0.1875, 0.4687, 0.1875, 0.4687, 0.0625, 0.4375, 0.0625, 0.4375, 0.125, 0.4687, 0.125, 0.4531, 0.0, 0.4375, 0.0625, 0.4687, 0.0625, 0.4687, 0.375, 0.4375, 0.375, 0.4375, 0.4375, 0.4688, 0.4375, 0.4687, 0.3125, 0.4375, 0.3125, 0.4375, 0.375, 0.4687, 0.375, 0.4688, 0.25, 0.4375, 0.25, 0.4375, 0.3125, 0.4687, 0.3125, 0.4687, 0.1875, 0.4375, 0.1875, 0.4375, 0.25, 0.4688, 0.25, 0.4375, 0.3125, 0.4062, 0.3125, 0.4062, 0.375, 0.4375, 0.375, 0.4375, 0.25, 0.4062, 0.25, 0.4062, 0.3125, 0.4375, 0.3125, 0.4375, 0.1875, 0.4062, 0.1875, 0.4062, 0.25, 0.4375, 0.25, 0.4375, 0.125, 0.4062, 0.125, 0.4062, 0.1875, 0.4375, 0.1875, 0.4375, 0.0625, 0.4062, 0.0625, 0.4062, 0.125, 0.4375, 0.125, 0.4219, 0.0, 0.4062, 0.0625, 0.4375, 0.0625, 0.4375, 0.375, 0.4062, 0.375, 0.4062, 0.4375, 0.4375, 0.4375, 0.4062, 0.0625, 0.375, 0.0625, 0.375, 0.125, 0.4062, 0.125, 0.3906, 0.0, 0.375, 0.0625, 0.4062, 0.0625, 0.4062, 0.375, 0.375, 0.375, 0.375, 0.4375, 0.4062, 0.4375, 0.4062, 0.3125, 0.375, 0.3125, 0.375, 0.375, 0.4062, 0.375, 0.4062, 0.25, 0.375, 0.25, 0.375, 0.3125, 0.4062, 0.3125, 0.4062, 0.1875, 0.375, 0.1875, 0.375, 0.25, 0.4062, 0.25, 0.4062, 0.125, 0.375, 0.125, 0.375, 0.1875, 0.4062, 0.1875, 0.375, 0.25, 0.3438, 0.25, 0.3438, 0.3125, 0.375, 0.3125, 0.375, 0.1875, 0.3438, 0.1875, 0.3438, 0.25, 0.375, 0.25, 0.375, 0.125, 0.3438, 0.125, 0.3438, 0.1875, 0.375, 0.1875, 0.375, 0.0625, 0.3437, 0.0625, 0.3438, 0.125, 0.375, 0.125, 0.3594, 0.0, 0.3437, 0.0625, 0.375, 0.0625, 0.375, 0.375, 0.3438, 0.375, 0.3438, 0.4375, 0.375, 0.4375, 0.375, 0.3125, 0.3438, 0.3125, 0.3438, 0.375, 0.375, 0.375, 0.3281, 0.0, 0.3125, 0.0625, 0.3437, 0.0625, 0.3438, 0.375, 0.3125, 0.375, 0.3125, 0.4375, 0.3438, 0.4375, 0.3438, 0.3125, 0.3125, 0.3125, 0.3125, 0.375, 0.3438, 0.375, 0.3438, 0.25, 0.3125, 0.25, 0.3125, 0.3125, 0.3438, 0.3125, 0.3438, 0.1875, 0.3125, 0.1875, 0.3125, 0.25, 0.3438, 0.25, 0.3438, 0.125, 0.3125, 0.125, 0.3125, 0.1875, 0.3438, 0.1875, 0.3437, 0.0625, 0.3125, 0.0625, 0.3125, 0.125, 0.3438, 0.125, 0.3125, 0.25, 0.2812, 0.25, 0.2812, 0.3125, 0.3125, 0.3125, 0.3125, 0.1875, 0.2812, 0.1875, 0.2812, 0.25, 0.3125, 0.25, 0.3125, 0.125, 0.2812, 0.125, 0.2812, 0.1875, 0.3125, 0.1875, 0.3125, 0.0625, 0.2812, 0.0625, 0.2812, 0.125, 0.3125, 0.125, 0.2969, 0.0, 0.2812, 0.0625, 0.3125, 0.0625, 0.3125, 0.375, 0.2812, 0.375, 0.2812, 0.4375, 0.3125, 0.4375, 0.3125, 0.3125, 0.2812, 0.3125, 0.2812, 0.375, 0.3125, 0.375, 0.2656, 0.0, 0.25, 0.0625, 0.2812, 0.0625, 0.2812, 0.375, 0.25, 0.375, 0.25, 0.4375, 0.2812, 0.4375, 0.2812, 0.3125, 0.25, 0.3125, 0.25, 0.375, 0.2812, 0.375, 0.2812, 0.25, 0.25, 0.25, 0.25, 0.3125, 0.2812, 0.3125, 0.2812, 0.1875, 0.25, 0.1875, 0.25, 0.25, 0.2812, 0.25, 0.2812, 0.125, 0.25, 0.125, 0.25, 0.1875, 0.2812, 0.1875, 0.2812, 0.0625, 0.25, 0.0625, 0.25, 0.125, 0.2812, 0.125, 0.25, 0.1875, 0.2188, 0.1875, 0.2188, 0.25, 0.25, 0.25, 0.25, 0.125, 0.2188, 0.125, 0.2188, 0.1875, 0.25, 0.1875, 0.25, 0.0625, 0.2188, 0.0625, 0.2188, 0.125, 0.25, 0.125, 0.2344, 0.0, 0.2188, 0.0625, 0.25, 0.0625, 0.25, 0.375, 0.2188, 0.375, 0.2188, 0.4375, 0.25, 0.4375, 0.25, 0.3125, 0.2188, 0.3125, 0.2188, 0.375, 0.25, 0.375, 0.25, 0.25, 0.2188, 0.25, 0.2188, 0.3125, 0.25, 0.3125, 0.2188, 0.375, 0.1875, 0.375, 0.1875, 0.4375, 0.2188, 0.4375, 0.2188, 0.3125, 0.1875, 0.3125, 0.1875, 0.375, 0.2188, 0.375, 0.2188, 0.25, 0.1875, 0.25, 0.1875, 0.3125, 0.2188, 0.3125, 0.2188, 0.1875, 0.1875, 0.1875, 0.1875, 0.25, 0.2188, 0.25, 0.2188, 0.125, 0.1875, 0.125, 0.1875, 0.1875, 0.2188, 0.1875, 0.2188, 0.0625, 0.1875, 0.0625, 0.1875, 0.125, 0.2188, 0.125, 0.2031, 0.0, 0.1875, 0.0625, 0.2188, 0.0625, 0.1875, 0.1875, 0.1562, 0.1875, 0.1563, 0.25, 0.1875, 0.25, 0.1875, 0.125, 0.1563, 0.125, 0.1562, 0.1875, 0.1875, 0.1875, 0.1875, 0.0625, 0.1563, 0.0625, 0.1563, 0.125, 0.1875, 0.125, 0.1719, 0.0, 0.1563, 0.0625, 0.1875, 0.0625, 0.1875, 0.375, 0.1562, 0.375, 0.1563, 0.4375, 0.1875, 0.4375, 0.1875, 0.3125, 0.1563, 0.3125, 0.1562, 0.375, 0.1875, 0.375, 0.1875, 0.25, 0.1563, 0.25, 0.1563, 0.3125, 0.1875, 0.3125, 0.1562, 0.375, 0.125, 0.375, 0.125, 0.4375, 0.1563, 0.4375, 0.1563, 0.3125, 0.125, 0.3125, 0.125, 0.375, 0.1562, 0.375, 0.1563, 0.25, 0.125, 0.25, 0.125, 0.3125, 0.1563, 0.3125, 0.1562, 0.1875, 0.125, 0.1875, 0.125, 0.25, 0.1563, 0.25, 0.1563, 0.125, 0.125, 0.125, 0.125, 0.1875, 0.1562, 0.1875, 0.1563, 0.0625, 0.125, 0.0625, 0.125, 0.125, 0.1563, 0.125, 0.1406, 0.0, 0.125, 0.0625, 0.1563, 0.0625, 0.125, 0.125, 0.09375, 0.125, 0.09375, 0.1875, 0.125, 0.1875, 0.125, 0.0625, 0.09375, 0.0625, 0.09375, 0.125, 0.125, 0.125, 0.1094, 0.0, 0.09375, 0.0625, 0.125, 0.0625, 0.125, 0.375, 0.09375, 0.375, 0.09375, 0.4375, 0.125, 0.4375, 0.125, 0.3125, 0.09375, 0.3125, 0.09375, 0.375, 0.125, 0.375, 0.125, 0.25, 0.09375, 0.25, 0.09375, 0.3125, 0.125, 0.3125, 0.125, 0.1875, 0.09375, 0.1875, 0.09375, 0.25, 0.125, 0.25, 0.09375, 0.3125, 0.0625, 0.3125, 0.0625, 0.375, 0.09375, 0.375, 0.09375, 0.25, 0.0625, 0.25, 0.0625, 0.3125, 0.09375, 0.3125, 0.09375, 0.1875, 0.0625, 0.1875, 0.0625, 0.25, 0.09375, 0.25, 0.09375, 0.125, 0.0625, 0.125, 0.0625, 0.1875, 0.09375, 0.1875, 0.09375, 0.0625, 0.0625, 0.0625, 0.0625, 0.125, 0.09375, 0.125, 0.07813, 0.0, 0.0625, 0.0625, 0.09375, 0.0625, 0.09375, 0.375, 0.0625, 0.375, 0.0625, 0.4375, 0.09375, 0.4375, 0.0625, 0.0625, 0.03125, 0.0625, 0.03125, 0.125, 0.0625, 0.125, 0.04688, 0.0, 0.03125, 0.0625, 0.0625, 0.0625, 0.0625, 0.375, 0.03125, 0.375, 0.03125, 0.4375, 0.0625, 0.4375, 0.0625, 0.3125, 0.03125, 0.3125, 0.03125, 0.375, 0.0625, 0.375, 0.0625, 0.25, 0.03125, 0.25, 0.03125, 0.3125, 0.0625, 0.3125, 0.0625, 0.1875, 0.03125, 0.1875, 0.03125, 0.25, 0.0625, 0.25, 0.0625, 0.125, 0.03125, 0.125, 0.03125, 0.1875, 0.0625, 0.1875, 0.03125, 0.3125, 2.98e-08, 0.3125, 0.0, 0.375, 0.03125, 0.375, 0.03125, 0.25, 2.98e-08, 0.25, 2.98e-08, 0.3125, 0.03125, 0.3125, 0.03125, 0.1875, 0.0, 0.1875, 2.98e-08, 0.25, 0.03125, 0.25, 0.03125, 0.125, 2.98e-08, 0.125, 0.0, 0.1875, 0.03125, 0.1875, 0.03125, 0.0625, 8.941e-08, 0.0625, 2.98e-08, 0.125, 0.03125, 0.125, 0.01563, 0.0, 8.941e-08, 0.0625, 0.03125, 0.0625, 0.03125, 0.375, 0.0, 0.375, 0.0, 0.4375, 0.03125, 0.4375, 1.0, 0.0625, 0.9688, 0.0625, 0.9688, 0.125, 1.0, 0.125, 0.9844, 0.0, 0.9688, 0.0625, 1.0, 0.0625, 1.0, 0.375, 0.9687, 0.375, 0.9688, 0.4375, 1.0, 0.4375, 1.0, 0.3125, 0.9688, 0.3125, 0.9687, 0.375, 1.0, 0.375, 1.0, 0.25, 0.9688, 0.25, 0.9688, 0.3125, 1.0, 0.3125, 1.0, 0.1875, 0.9688, 0.1875, 0.9688, 0.25, 1.0, 0.25, 1.0, 0.125, 0.9688, 0.125, 0.9688, 0.1875, 1.0, 0.1875, 0.9688, 0.25, 0.9375, 0.25, 0.9375, 0.3125, 0.9688, 0.3125, 0.9688, 0.1875, 0.9375, 0.1875, 0.9375, 0.25, 0.9688, 0.25, 0.9688, 0.125, 0.9375, 0.125, 0.9375, 0.1875, 0.9688, 0.1875, 0.9688, 0.0625, 0.9375, 0.0625, 0.9375, 0.125, 0.9688, 0.125, 0.9531, 0.0, 0.9375, 0.0625, 0.9688, 0.0625, 0.9687, 0.375, 0.9375, 0.375, 0.9375, 0.4375, 0.9688, 0.4375, 0.9688, 0.3125, 0.9375, 0.3125, 0.9375, 0.375, 0.9687, 0.375, 0.9219, 0.0, 0.9062, 0.0625, 0.9375, 0.0625, 0.9375, 0.375, 0.9062, 0.375, 0.9062, 0.4375, 0.9375, 0.4375, 0.9375, 0.3125, 0.9062, 0.3125, 0.9062, 0.375, 0.9375, 0.375, 0.9375, 0.25, 0.9062, 0.25, 0.9062, 0.3125, 0.9375, 0.3125, 0.9375, 0.1875, 0.9062, 0.1875, 0.9062, 0.25, 0.9375, 0.25, 0.9375, 0.125, 0.9062, 0.125, 0.9062, 0.1875, 0.9375, 0.1875, 0.9375, 0.0625, 0.9062, 0.0625, 0.9062, 0.125, 0.9375, 0.125, 0.9062, 0.25, 0.875, 0.25, 0.875, 0.3125, 0.9062, 0.3125, 0.9062, 0.1875, 0.875, 0.1875, 0.875, 0.25, 0.9062, 0.25, 0.9062, 0.125, 0.875, 0.125, 0.875, 0.1875, 0.9062, 0.1875, 0.9062, 0.0625, 0.875, 0.0625, 0.875, 0.125, 0.9062, 0.125, 0.8906, 0.0, 0.875, 0.0625, 0.9062, 0.0625, 0.9062, 0.375, 0.875, 0.375, 0.875, 0.4375, 0.9062, 0.4375, 0.9062, 0.3125, 0.875, 0.3125, 0.875, 0.375, 0.9062, 0.375, 0.8594, 0.0, 0.8438, 0.0625, 0.875, 0.0625, 0.875, 0.375, 0.8438, 0.375, 0.8438, 0.4375, 0.875, 0.4375, 0.875, 0.3125, 0.8438, 0.3125, 0.8438, 0.375, 0.875, 0.375, 0.875, 0.25, 0.8438, 0.25, 0.8438, 0.3125, 0.875, 0.3125, 0.875, 0.1875, 0.8438, 0.1875, 0.8438, 0.25, 0.875, 0.25, 0.875, 0.125, 0.8438, 0.125, 0.8438, 0.1875, 0.875, 0.1875, 0.875, 0.0625, 0.8438, 0.0625, 0.8438, 0.125, 0.875, 0.125, 0.8438, 0.1875, 0.8125, 0.1875, 0.8125, 0.25, 0.8438, 0.25, 0.8438, 0.125, 0.8125, 0.125, 0.8125, 0.1875, 0.8438, 0.1875, 0.8438, 0.0625, 0.8125, 0.0625, 0.8125, 0.125, 0.8438, 0.125, 0.8281, 0.0, 0.8125, 0.0625, 0.8438, 0.0625, 0.8438, 0.375, 0.8125, 0.375, 0.8125, 0.4375, 0.8438, 0.4375, 0.8438, 0.3125, 0.8125, 0.3125, 0.8125, 0.375, 0.8438, 0.375, 0.8438, 0.25, 0.8125, 0.25, 0.8125, 0.3125, 0.8438, 0.3125, 0.8125, 0.375, 0.7812, 0.375, 0.7812, 0.4375, 0.8125, 0.4375, 0.8125, 0.3125, 0.7812, 0.3125, 0.7812, 0.375, 0.8125, 0.375, 0.8125, 0.25, 0.7812, 0.25, 0.7812, 0.3125, 0.8125, 0.3125, 0.8125, 0.1875, 0.7812, 0.1875, 0.7812, 0.25, 0.8125, 0.25, 0.8125, 0.125, 0.7812, 0.125, 0.7812, 0.1875, 0.8125, 0.1875, 0.8125, 0.0625, 0.7812, 0.0625, 0.7812, 0.125, 0.8125, 0.125, 0.7969, 0.0, 0.7812, 0.0625, 0.8125, 0.0625, 0.7812, 0.125, 0.75, 0.125, 0.75, 0.1875, 0.7812, 0.1875, 0.7812, 0.0625, 0.75, 0.0625, 0.75, 0.125, 0.7812, 0.125, 0.7656, 0.0, 0.75, 0.0625, 0.7812, 0.0625, 0.7812, 0.375, 0.75, 0.375, 0.75, 0.4375, 0.7812, 0.4375, 0.7812, 0.3125, 0.75, 0.3125, 0.75, 0.375, 0.7812, 0.375, 0.7812, 0.25, 0.75, 0.25, 0.75, 0.3125, 0.7812, 0.3125, 0.7812, 0.1875, 0.75, 0.1875, 0.75, 0.25, 0.7812, 0.25, 0.75, 0.1875, 0.75, 0.25, 0.7188, 0.25, 0.7188, 0.1875, 0.75, 0.125, 0.75, 0.1875, 0.7188, 0.1875, 0.7188, 0.125, 0.75, 0.0625, 0.75, 0.125, 0.7188, 0.125, 0.7188, 0.0625, 0.7344, 0.0, 0.75, 0.0625, 0.7188, 0.0625, 0.75, 0.375, 0.75, 0.4375, 0.7188, 0.4375, 0.7188, 0.375, 0.75, 0.3125, 0.75, 0.375, 0.7188, 0.375, 0.7188, 0.3125, 0.75, 0.25, 0.75, 0.3125, 0.7188, 0.3125, 0.7188, 0.25, 0.7188, 0.25, 0.7188, 0.3125, 0.6875, 0.3125, 0.6875, 0.25, 0.7188, 0.1875, 0.7188, 0.25, 0.6875, 0.25, 0.6875, 0.1875, 0.7188, 0.125, 0.7188, 0.1875, 0.6875, 0.1875, 0.6875, 0.125, 0.7188, 0.0625, 0.7188, 0.125, 0.6875, 0.125, 0.6875, 0.0625, 0.7031, 0.0, 0.7188, 0.0625, 0.6875, 0.0625, 0.7188, 0.375, 0.7188, 0.4375, 0.6875, 0.4375, 0.6875, 0.375, 0.7188, 0.3125, 0.7188, 0.375, 0.6875, 0.375, 0.6875, 0.3125, 0.6719, 0.0, 0.6875, 0.0625, 0.6562, 0.0625, 0.6875, 0.375, 0.6875, 0.4375, 0.6562, 0.4375, 0.6562, 0.375, 0.6875, 0.3125, 0.6875, 0.375, 0.6562, 0.375, 0.6562, 0.3125, 0.6875, 0.25, 0.6875, 0.3125, 0.6562, 0.3125, 0.6562, 0.25, 0.6875, 0.1875, 0.6875, 0.25, 0.6562, 0.25, 0.6562, 0.1875, 0.6875, 0.125, 0.6875, 0.1875, 0.6562, 0.1875, 0.6562, 0.125, 0.6875, 0.0625, 0.6875, 0.125, 0.6562, 0.125, 0.6562, 0.0625, 0.6562, 0.1875, 0.6562, 0.25, 0.625, 0.25, 0.625, 0.1875, 0.6562, 0.125, 0.6562, 0.1875, 0.625, 0.1875, 0.625, 0.125, 0.6562, 0.0625, 0.6562, 0.125, 0.625, 0.125, 0.625, 0.0625, 0.6406, 0.0, 0.6562, 0.0625, 0.625, 0.0625, 0.6562, 0.375, 0.6562, 0.4375, 0.625, 0.4375, 0.625, 0.375, 0.6562, 0.3125, 0.6562, 0.375, 0.625, 0.375, 0.625, 0.3125, 0.6562, 0.25, 0.6562, 0.3125, 0.625, 0.3125, 0.625, 0.25, 0.625, 0.375, 0.625, 0.4375, 0.5938, 0.4375, 0.5938, 0.375, 0.625, 0.3125, 0.625, 0.375, 0.5938, 0.375, 0.5938, 0.3125, 0.625, 0.25, 0.625, 0.3125, 0.5938, 0.3125, 0.5938, 0.25, 0.625, 0.1875, 0.625, 0.25, 0.5938, 0.25, 0.5938, 0.1875, 0.625, 0.125, 0.625, 0.1875, 0.5938, 0.1875, 0.5938, 0.125, 0.625, 0.0625, 0.625, 0.125, 0.5938, 0.125, 0.5937, 0.0625, 0.6094, 0.0, 0.625, 0.0625, 0.5937, 0.0625, 0.5938, 0.1875, 0.5938, 0.25, 0.5625, 0.25, 0.5625, 0.1875, 0.5938, 0.125, 0.5938, 0.1875, 0.5625, 0.1875, 0.5625, 0.125, 0.5937, 0.0625, 0.5938, 0.125, 0.5625, 0.125, 0.5625, 0.0625, 0.5781, 0.0, 0.5937, 0.0625, 0.5625, 0.0625, 0.5938, 0.375, 0.5938, 0.4375, 0.5625, 0.4375, 0.5625, 0.375, 0.5938, 0.3125, 0.5938, 0.375, 0.5625, 0.375, 0.5625, 0.3125, 0.5938, 0.25, 0.5938, 0.3125, 0.5625, 0.3125, 0.5625, 0.25, 0.5625, 0.375, 0.5625, 0.4375, 0.5312, 0.4375, 0.5312, 0.375, 0.5625, 0.3125, 0.5625, 0.375, 0.5312, 0.375, 0.5312, 0.3125, 0.5625, 0.25, 0.5625, 0.3125, 0.5312, 0.3125, 0.5312, 0.25, 0.5625, 0.1875, 0.5625, 0.25, 0.5312, 0.25, 0.5312, 0.1875, 0.5625, 0.125, 0.5625, 0.1875, 0.5312, 0.1875, 0.5312, 0.125, 0.5625, 0.0625, 0.5625, 0.125, 0.5312, 0.125, 0.5312, 0.0625, 0.5469, 0.0, 0.5625, 0.0625, 0.5312, 0.0625, 0.5312, 0.125, 0.5312, 0.1875, 0.5, 0.1875, 0.5, 0.125, 0.5312, 0.0625, 0.5312, 0.125, 0.5, 0.125, 0.5, 0.0625, 0.5156, 0.0, 0.5312, 0.0625, 0.5, 0.0625, 0.5312, 0.375, 0.5312, 0.4375, 0.5, 0.4375, 0.5, 0.375, 0.5312, 0.3125, 0.5312, 0.375, 0.5, 0.375, 0.5, 0.3125, 0.5312, 0.25, 0.5312, 0.3125, 0.5, 0.3125, 0.5, 0.25, 0.5312, 0.1875, 0.5312, 0.25, 0.5, 0.25, 0.5, 0.1875, 0.5, 0.375, 0.5, 0.4375, 0.4688, 0.4375, 0.4687, 0.375, 0.5, 0.3125, 0.5, 0.375, 0.4687, 0.375, 0.4687, 0.3125, 0.5, 0.25, 0.5, 0.3125, 0.4687, 0.3125, 0.4688, 0.25, 0.5, 0.1875, 0.5, 0.25, 0.4688, 0.25, 0.4687, 0.1875, 0.5, 0.125, 0.5, 0.1875, 0.4687, 0.1875, 0.4687, 0.125, 0.5, 0.0625, 0.5, 0.125, 0.4687, 0.125, 0.4687, 0.0625, 0.4844, 0.0, 0.5, 0.0625, 0.4687, 0.0625, 0.4687, 0.125, 0.4687, 0.1875, 0.4375, 0.1875, 0.4375, 0.125, 0.4687, 0.0625, 0.4687, 0.125, 0.4375, 0.125, 0.4375, 0.0625, 0.4531, 0.0, 0.4687, 0.0625, 0.4375, 0.0625, 0.4687, 0.375, 0.4688, 0.4375, 0.4375, 0.4375, 0.4375, 0.375, 0.4687, 0.3125, 0.4687, 0.375, 0.4375, 0.375, 0.4375, 0.3125, 0.4688, 0.25, 0.4687, 0.3125, 0.4375, 0.3125, 0.4375, 0.25, 0.4687, 0.1875, 0.4688, 0.25, 0.4375, 0.25, 0.4375, 0.1875, 0.4375, 0.3125, 0.4375, 0.375, 0.4062, 0.375, 0.4062, 0.3125, 0.4375, 0.25, 0.4375, 0.3125, 0.4062, 0.3125, 0.4062, 0.25, 0.4375, 0.1875, 0.4375, 0.25, 0.4062, 0.25, 0.4062, 0.1875, 0.4375, 0.125, 0.4375, 0.1875, 0.4062, 0.1875, 0.4062, 0.125, 0.4375, 0.0625, 0.4375, 0.125, 0.4062, 0.125, 0.4062, 0.0625, 0.4219, 0.0, 0.4375, 0.0625, 0.4062, 0.0625, 0.4375, 0.375, 0.4375, 0.4375, 0.4062, 0.4375, 0.4062, 0.375, 0.4062, 0.0625, 0.4062, 0.125, 0.375, 0.125, 0.375, 0.0625, 0.3906, 0.0, 0.4062, 0.0625, 0.375, 0.0625, 0.4062, 0.375, 0.4062, 0.4375, 0.375, 0.4375, 0.375, 0.375, 0.4062, 0.3125, 0.4062, 0.375, 0.375, 0.375, 0.375, 0.3125, 0.4062, 0.25, 0.4062, 0.3125, 0.375, 0.3125, 0.375, 0.25, 0.4062, 0.1875, 0.4062, 0.25, 0.375, 0.25, 0.375, 0.1875, 0.4062, 0.125, 0.4062, 0.1875, 0.375, 0.1875, 0.375, 0.125, 0.375, 0.25, 0.375, 0.3125, 0.3438, 0.3125, 0.3438, 0.25, 0.375, 0.1875, 0.375, 0.25, 0.3438, 0.25, 0.3438, 0.1875, 0.375, 0.125, 0.375, 0.1875, 0.3438, 0.1875, 0.3438, 0.125, 0.375, 0.0625, 0.375, 0.125, 0.3438, 0.125, 0.3437, 0.0625, 0.3594, 0.0, 0.375, 0.0625, 0.3437, 0.0625, 0.375, 0.375, 0.375, 0.4375, 0.3438, 0.4375, 0.3438, 0.375, 0.375, 0.3125, 0.375, 0.375, 0.3438, 0.375, 0.3438, 0.3125, 0.3281, 0.0, 0.3437, 0.0625, 0.3125, 0.0625, 0.3438, 0.375, 0.3438, 0.4375, 0.3125, 0.4375, 0.3125, 0.375, 0.3438, 0.3125, 0.3438, 0.375, 0.3125, 0.375, 0.3125, 0.3125, 0.3438, 0.25, 0.3438, 0.3125, 0.3125, 0.3125, 0.3125, 0.25, 0.3438, 0.1875, 0.3438, 0.25, 0.3125, 0.25, 0.3125, 0.1875, 0.3438, 0.125, 0.3438, 0.1875, 0.3125, 0.1875, 0.3125, 0.125, 0.3437, 0.0625, 0.3438, 0.125, 0.3125, 0.125, 0.3125, 0.0625, 0.3125, 0.25, 0.3125, 0.3125, 0.2812, 0.3125, 0.2812, 0.25, 0.3125, 0.1875, 0.3125, 0.25, 0.2812, 0.25, 0.2812, 0.1875, 0.3125, 0.125, 0.3125, 0.1875, 0.2812, 0.1875, 0.2812, 0.125, 0.3125, 0.0625, 0.3125, 0.125, 0.2812, 0.125, 0.2812, 0.0625, 0.2969, 0.0, 0.3125, 0.0625, 0.2812, 0.0625, 0.3125, 0.375, 0.3125, 0.4375, 0.2812, 0.4375, 0.2812, 0.375, 0.3125, 0.3125, 0.3125, 0.375, 0.2812, 0.375, 0.2812, 0.3125, 0.2656, 0.0, 0.2812, 0.0625, 0.25, 0.0625, 0.2812, 0.375, 0.2812, 0.4375, 0.25, 0.4375, 0.25, 0.375, 0.2812, 0.3125, 0.2812, 0.375, 0.25, 0.375, 0.25, 0.3125, 0.2812, 0.25, 0.2812, 0.3125, 0.25, 0.3125, 0.25, 0.25, 0.2812, 0.1875, 0.2812, 0.25, 0.25, 0.25, 0.25, 0.1875, 0.2812, 0.125, 0.2812, 0.1875, 0.25, 0.1875, 0.25, 0.125, 0.2812, 0.0625, 0.2812, 0.125, 0.25, 0.125, 0.25, 0.0625, 0.25, 0.1875, 0.25, 0.25, 0.2188, 0.25, 0.2188, 0.1875, 0.25, 0.125, 0.25, 0.1875, 0.2188, 0.1875, 0.2188, 0.125, 0.25, 0.0625, 0.25, 0.125, 0.2188, 0.125, 0.2188, 0.0625, 0.2344, 0.0, 0.25, 0.0625, 0.2188, 0.0625, 0.25, 0.375, 0.25, 0.4375, 0.2188, 0.4375, 0.2188, 0.375, 0.25, 0.3125, 0.25, 0.375, 0.2188, 0.375, 0.2188, 0.3125, 0.25, 0.25, 0.25, 0.3125, 0.2188, 0.3125, 0.2188, 0.25, 0.2188, 0.375, 0.2188, 0.4375, 0.1875, 0.4375, 0.1875, 0.375, 0.2188, 0.3125, 0.2188, 0.375, 0.1875, 0.375, 0.1875, 0.3125, 0.2188, 0.25, 0.2188, 0.3125, 0.1875, 0.3125, 0.1875, 0.25, 0.2188, 0.1875, 0.2188, 0.25, 0.1875, 0.25, 0.1875, 0.1875, 0.2188, 0.125, 0.2188, 0.1875, 0.1875, 0.1875, 0.1875, 0.125, 0.2188, 0.0625, 0.2188, 0.125, 0.1875, 0.125, 0.1875, 0.0625, 0.2031, 0.0, 0.2188, 0.0625, 0.1875, 0.0625, 0.1875, 0.1875, 0.1875, 0.25, 0.1563, 0.25, 0.1562, 0.1875, 0.1875, 0.125, 0.1875, 0.1875, 0.1562, 0.1875, 0.1563, 0.125, 0.1875, 0.0625, 0.1875, 0.125, 0.1563, 0.125, 0.1563, 0.0625, 0.1719, 0.0, 0.1875, 0.0625, 0.1563, 0.0625, 0.1875, 0.375, 0.1875, 0.4375, 0.1563, 0.4375, 0.1562, 0.375, 0.1875, 0.3125, 0.1875, 0.375, 0.1562, 0.375, 0.1563, 0.3125, 0.1875, 0.25, 0.1875, 0.3125, 0.1563, 0.3125, 0.1563, 0.25, 0.1562, 0.375, 0.1563, 0.4375, 0.125, 0.4375, 0.125, 0.375, 0.1563, 0.3125, 0.1562, 0.375, 0.125, 0.375, 0.125, 0.3125, 0.1563, 0.25, 0.1563, 0.3125, 0.125, 0.3125, 0.125, 0.25, 0.1562, 0.1875, 0.1563, 0.25, 0.125, 0.25, 0.125, 0.1875, 0.1563, 0.125, 0.1562, 0.1875, 0.125, 0.1875, 0.125, 0.125, 0.1563, 0.0625, 0.1563, 0.125, 0.125, 0.125, 0.125, 0.0625, 0.1406, 0.0, 0.1563, 0.0625, 0.125, 0.0625, 0.125, 0.125, 0.125, 0.1875, 0.09375, 0.1875, 0.09375, 0.125, 0.125, 0.0625, 0.125, 0.125, 0.09375, 0.125, 0.09375, 0.0625, 0.1094, 0.0, 0.125, 0.0625, 0.09375, 0.0625, 0.125, 0.375, 0.125, 0.4375, 0.09375, 0.4375, 0.09375, 0.375, 0.125, 0.3125, 0.125, 0.375, 0.09375, 0.375, 0.09375, 0.3125, 0.125, 0.25, 0.125, 0.3125, 0.09375, 0.3125, 0.09375, 0.25, 0.125, 0.1875, 0.125, 0.25, 0.09375, 0.25, 0.09375, 0.1875, 0.09375, 0.3125, 0.09375, 0.375, 0.0625, 0.375, 0.0625, 0.3125, 0.09375, 0.25, 0.09375, 0.3125, 0.0625, 0.3125, 0.0625, 0.25, 0.09375, 0.1875, 0.09375, 0.25, 0.0625, 0.25, 0.0625, 0.1875, 0.09375, 0.125, 0.09375, 0.1875, 0.0625, 0.1875, 0.0625, 0.125, 0.09375, 0.0625, 0.09375, 0.125, 0.0625, 0.125, 0.0625, 0.0625, 0.07813, 0.0, 0.09375, 0.0625, 0.0625, 0.0625, 0.09375, 0.375, 0.09375, 0.4375, 0.0625, 0.4375, 0.0625, 0.375, 0.0625, 0.0625, 0.0625, 0.125, 0.03125, 0.125, 0.03125, 0.0625, 0.04688, 0.0, 0.0625, 0.0625, 0.03125, 0.0625, 0.0625, 0.375, 0.0625, 0.4375, 0.03125, 0.4375, 0.03125, 0.375, 0.0625, 0.3125, 0.0625, 0.375, 0.03125, 0.375, 0.03125, 0.3125, 0.0625, 0.25, 0.0625, 0.3125, 0.03125, 0.3125, 0.03125, 0.25, 0.0625, 0.1875, 0.0625, 0.25, 0.03125, 0.25, 0.03125, 0.1875, 0.0625, 0.125, 0.0625, 0.1875, 0.03125, 0.1875, 0.03125, 0.125, 0.03125, 0.3125, 0.03125, 0.375, 0.0, 0.375, 2.98e-08, 0.3125, 0.03125, 0.25, 0.03125, 0.3125, 2.98e-08, 0.3125, 2.98e-08, 0.25, 0.03125, 0.1875, 0.03125, 0.25, 2.98e-08, 0.25, 0.0, 0.1875, 0.03125, 0.125, 0.03125, 0.1875, 0.0, 0.1875, 2.98e-08, 0.125, 0.03125, 0.0625, 0.03125, 0.125, 2.98e-08, 0.125, 8.941e-08, 0.0625, 0.01563, 0.0, 0.03125, 0.0625, 8.941e-08, 0.0625, 0.03125, 0.375, 0.03125, 0.4375, 0.0, 0.4375, 0.0, 0.375, 1.0, 0.0625, 1.0, 0.125, 0.9688, 0.125, 0.9688, 0.0625, 0.9844, 0.0, 1.0, 0.0625, 0.9688, 0.0625, 1.0, 0.375, 1.0, 0.4375, 0.9688, 0.4375, 0.9687, 0.375, 1.0, 0.3125, 1.0, 0.375, 0.9687, 0.375, 0.9688, 0.3125, 1.0, 0.25, 1.0, 0.3125, 0.9688, 0.3125, 0.9688, 0.25, 1.0, 0.1875, 1.0, 0.25, 0.9688, 0.25, 0.9688, 0.1875, 1.0, 0.125, 1.0, 0.1875, 0.9688, 0.1875, 0.9688, 0.125, 0.9688, 0.25, 0.9688, 0.3125, 0.9375, 0.3125, 0.9375, 0.25, 0.9688, 0.1875, 0.9688, 0.25, 0.9375, 0.25, 0.9375, 0.1875, 0.9688, 0.125, 0.9688, 0.1875, 0.9375, 0.1875, 0.9375, 0.125, 0.9688, 0.0625, 0.9688, 0.125, 0.9375, 0.125, 0.9375, 0.0625, 0.9531, 0.0, 0.9688, 0.0625, 0.9375, 0.0625, 0.9687, 0.375, 0.9688, 0.4375, 0.9375, 0.4375, 0.9375, 0.375, 0.9688, 0.3125, 0.9687, 0.375, 0.9375, 0.375, 0.9375, 0.3125, 0.9219, 0.0, 0.9375, 0.0625, 0.9062, 0.0625, 0.9375, 0.375, 0.9375, 0.4375, 0.9062, 0.4375, 0.9062, 0.375, 0.9375, 0.3125, 0.9375, 0.375, 0.9062, 0.375, 0.9062, 0.3125, 0.9375, 0.25, 0.9375, 0.3125, 0.9062, 0.3125, 0.9062, 0.25, 0.9375, 0.1875, 0.9375, 0.25, 0.9062, 0.25, 0.9062, 0.1875, 0.9375, 0.125, 0.9375, 0.1875, 0.9062, 0.1875, 0.9062, 0.125, 0.9375, 0.0625, 0.9375, 0.125, 0.9062, 0.125, 0.9062, 0.0625, 0.9062, 0.25, 0.9062, 0.3125, 0.875, 0.3125, 0.875, 0.25, 0.9062, 0.1875, 0.9062, 0.25, 0.875, 0.25, 0.875, 0.1875, 0.9062, 0.125, 0.9062, 0.1875, 0.875, 0.1875, 0.875, 0.125, 0.9062, 0.0625, 0.9062, 0.125, 0.875, 0.125, 0.875, 0.0625, 0.8906, 0.0, 0.9062, 0.0625, 0.875, 0.0625, 0.9062, 0.375, 0.9062, 0.4375, 0.875, 0.4375, 0.875, 0.375, 0.9062, 0.3125, 0.9062, 0.375, 0.875, 0.375, 0.875, 0.3125, 0.8594, 0.0, 0.875, 0.0625, 0.8438, 0.0625, 0.875, 0.375, 0.875, 0.4375, 0.8438, 0.4375, 0.8438, 0.375, 0.875, 0.3125, 0.875, 0.375, 0.8438, 0.375, 0.8438, 0.3125, 0.875, 0.25, 0.875, 0.3125, 0.8438, 0.3125, 0.8438, 0.25, 0.875, 0.1875, 0.875, 0.25, 0.8438, 0.25, 0.8438, 0.1875, 0.875, 0.125, 0.875, 0.1875, 0.8438, 0.1875, 0.8438, 0.125, 0.875, 0.0625, 0.875, 0.125, 0.8438, 0.125, 0.8438, 0.0625, 0.8438, 0.1875, 0.8438, 0.25, 0.8125, 0.25, 0.8125, 0.1875, 0.8438, 0.125, 0.8438, 0.1875, 0.8125, 0.1875, 0.8125, 0.125, 0.8438, 0.0625, 0.8438, 0.125, 0.8125, 0.125, 0.8125, 0.0625, 0.8281, 0.0, 0.8438, 0.0625, 0.8125, 0.0625, 0.8438, 0.375, 0.8438, 0.4375, 0.8125, 0.4375, 0.8125, 0.375, 0.8438, 0.3125, 0.8438, 0.375, 0.8125, 0.375, 0.8125, 0.3125, 0.8438, 0.25, 0.8438, 0.3125, 0.8125, 0.3125, 0.8125, 0.25, 0.8125, 0.375, 0.8125, 0.4375, 0.7812, 0.4375, 0.7812, 0.375, 0.8125, 0.3125, 0.8125, 0.375, 0.7812, 0.375, 0.7812, 0.3125, 0.8125, 0.25, 0.8125, 0.3125, 0.7812, 0.3125, 0.7812, 0.25, 0.8125, 0.1875, 0.8125, 0.25, 0.7812, 0.25, 0.7812, 0.1875, 0.8125, 0.125, 0.8125, 0.1875, 0.7812, 0.1875, 0.7812, 0.125, 0.8125, 0.0625, 0.8125, 0.125, 0.7812, 0.125, 0.7812, 0.0625, 0.7969, 0.0, 0.8125, 0.0625, 0.7812, 0.0625, 0.7812, 0.125, 0.7812, 0.1875, 0.75, 0.1875, 0.75, 0.125, 0.7812, 0.0625, 0.7812, 0.125, 0.75, 0.125, 0.75, 0.0625, 0.7656, 0.0, 0.7812, 0.0625, 0.75, 0.0625, 0.7812, 0.375, 0.7812, 0.4375, 0.75, 0.4375, 0.75, 0.375, 0.7812, 0.3125, 0.7812, 0.375, 0.75, 0.375, 0.75, 0.3125, 0.7812, 0.25, 0.7812, 0.3125, 0.75, 0.3125, 0.75, 0.25, 0.7812, 0.1875, 0.7812, 0.25, 0.75, 0.25, 0.75, 0.1875, 0.4375, 0.4375, 0.4062, 0.4375, 0.4062, 0.4375, 0.4375, 0.4375, 0.5938, 0.4375, 0.5625, 0.4375, 0.5625, 0.4375, 0.5938, 0.4375, 0.8125, 0.4375, 0.7812, 0.4375, 0.7812, 0.4375, 0.8125, 0.4375, 0.6562, 0.4375, 0.625, 0.4375, 0.625, 0.4375, 0.6562, 0.4375, 0.875, 0.4375, 0.8438, 0.4375, 0.8438, 0.4375, 0.875, 0.4375, 0.9375, 0.4375, 0.9062, 0.4375, 0.9062, 0.4375, 0.9375, 0.4375, 0.7188, 0.4375, 0.6875, 0.4375, 0.6875, 0.4375, 0.7188, 0.4375, 0.8438, 0.4375, 0.8125, 0.4375, 0.8125, 0.4375, 0.8438, 0.4375, 1.0, 0.4375, 0.9688, 0.4375, 0.9688, 0.4375, 1.0, 0.4375, 0.0625, 0.4375, 0.03125, 0.4375, 0.03125, 0.4375, 0.0625, 0.4375, 0.2188, 0.4375, 0.1875, 0.4375, 0.1875, 0.4375, 0.2188, 0.4375, 0.1563, 0.4375, 0.125, 0.4375, 0.125, 0.4375, 0.1563, 0.4375, 0.75, 0.4375, 0.7188, 0.4375, 0.7188, 0.4375, 0.75, 0.4375, 0.9062, 0.4375, 0.875, 0.4375, 0.875, 0.4375, 0.9062, 0.4375, 0.9688, 0.4375, 0.9375, 0.4375, 0.9375, 0.4375, 0.9688, 0.4375, 0.125, 0.4375, 0.09375, 0.4375, 0.09375, 0.4375, 0.125, 0.4375, 0.2812, 0.4375, 0.25, 0.4375, 0.25, 0.4375, 0.2812, 0.4375, 0.3438, 0.4375, 0.3125, 0.4375, 0.3125, 0.4375, 0.3438, 0.4375, 0.03125, 0.4375, 0.0, 0.4375, 0.0, 0.4375, 0.03125, 0.4375, 0.1875, 0.4375, 0.1563, 0.4375, 0.1563, 0.4375, 0.1875, 0.4375, 0.09375, 0.4375, 0.0625, 0.4375, 0.0625, 0.4375, 0.09375, 0.4375, 0.25, 0.4375, 0.2188, 0.4375, 0.2188, 0.4375, 0.25, 0.4375, 0.4062, 0.4375, 0.375, 0.4375, 0.375, 0.4375, 0.4062, 0.4375, 0.5, 0.4375, 0.4688, 0.4375, 0.4688, 0.4375, 0.5, 0.4375, 0.625, 0.4375, 0.5938, 0.4375, 0.5938, 0.4375, 0.625, 0.4375, 0.5625, 0.4375, 0.5312, 0.4375, 0.5312, 0.4375, 0.5625, 0.4375, 0.3125, 0.4375, 0.2812, 0.4375, 0.2812, 0.4375, 0.3125, 0.4375, 0.4688, 0.4375, 0.4375, 0.4375, 0.4375, 0.4375, 0.4688, 0.4375, 0.7812, 0.4375, 0.75, 0.4375, 0.75, 0.4375, 0.7812, 0.4375, 0.375, 0.4375, 0.3438, 0.4375, 0.3438, 0.4375, 0.375, 0.4375, 0.5312, 0.4375, 0.5, 0.4375, 0.5, 0.4375, 0.5312, 0.4375, 0.6875, 0.4375, 0.6562, 0.4375, 0.6562, 0.4375, 0.6875, 0.4375])
me_cube_046.materials.append(mat_material_038)
me_cube_046.use_remesh_fix_poles = True
me_cube_046.use_remesh_preserve_attributes = False
me_cube_046.update()

# ---- objects
ob_cube = bpy.data.objects.new('Cube', me_cube_045)
ob_cube_001 = bpy.data.objects.new('Cube.001', me_cube_046)

# ---- transforms, parenting, visibility, modifiers, constraints
ob_cube.location = (0.0, 0.0, 0.0)
ob_cube.scale = (1.878, 1.878, 4.955)
ob_cube_001.location = (-0.003028, 0.02837, 13.67)
ob_cube_001.scale = (0.2002, 0.2002, 2.403)

# ---- collection membership
col_collection.objects.link(ob_cube)
col_collection.objects.link(ob_cube_001)

# ---- scene / render settings (as saved in the file)
scene.frame_start = 1; scene.frame_end = 250; scene.frame_set(247)
scene.render.engine = 'BLENDER_EEVEE_NEXT'
scene.cycles.use_denoising = False
scene.cycles.samples = 128
scene.cycles.sampling_pattern = 'TABULATED_SOBOL'
scene.cycles.use_adaptive_sampling = False
scene.cycles.use_light_tree = False
scene.view_settings.view_transform = 'Filmic'
bpy.context.view_layer.update()

# ---- added for rendering (the .blend has no active camera): camera
cam_auto = bpy.data.cameras.new('AutoCamera')
cam_auto.lens = 50.0
cam_auto.sensor_width = 36.0
cam_auto.clip_end = 1000.0
ob_auto_camera = bpy.data.objects.new('AutoCamera', cam_auto)
scene.collection.objects.link(ob_auto_camera)
ob_auto_camera.location = (22.7287, -27.2745, 24.2434)
ob_auto_camera.rotation_euler = (1.09748, -7.21219e-08, 0.694738)
scene.camera = ob_auto_camera
bpy.context.view_layer.update()
